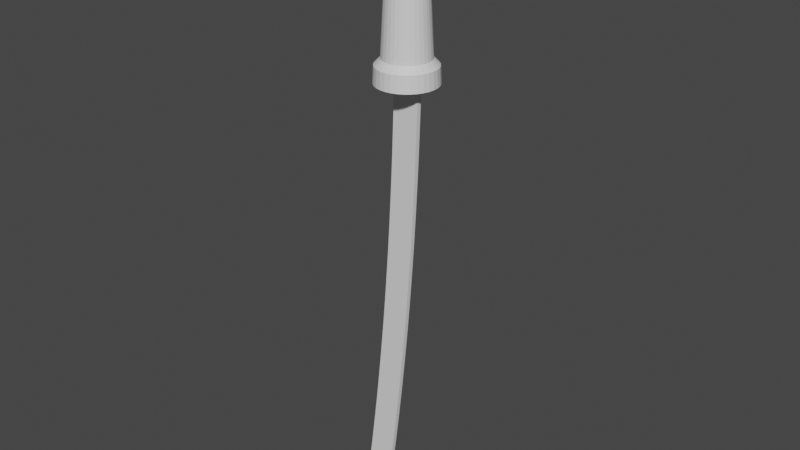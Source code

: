 # Source: Water_Katana.blend  (saved by Blender 3.6.11; exported with 4.5.12 LTS)
import bpy
from mathutils import Matrix  # noqa: F401  (used for matrix-valued properties, if any)

bpy.ops.wm.read_factory_settings(use_empty=True)
scene = bpy.context.scene
scene.name = 'Scene'

# ---- collections
col_collection = bpy.data.collections.new('Collection'); scene.collection.children.link(col_collection)

# ---- materials (node trees are filled in below, after node groups)
mat_material = bpy.data.materials.new('Material')
mat_material.alpha_threshold = 0.0
mat_material.use_transparent_shadow = False
mat_material.roughness = 0.5
mat_material.line_color = (0.0, 0.0, 0.0, 1.0)

# ---- material node trees
mat_material.use_nodes = True; mat_material.node_tree.nodes.clear()
_N = mat_material.node_tree.nodes; _L = mat_material.node_tree.links
n0 = _N.new('ShaderNodeOutputMaterial'); n0.name = 'Material Output'; n0.location = (300, 300)
n1 = _N.new('ShaderNodeBsdfPrincipled'); n1.name = 'Principled BSDF'; n1.location = (10, 300)
n1.distribution = 'GGX'
n1.subsurface_method = 'RANDOM_WALK_SKIN'
n1.inputs[3].default_value = 1.45
n1.inputs[27].default_value = (0.0, 0.0, 0.0, 1.0)
n1.inputs[28].default_value = 1.0
_L.new(n1.outputs[0], n0.inputs[0])
n0.is_active_output = True

# ---- world
world_world = bpy.data.worlds.new('World'); scene.world = world_world
world_world.use_nodes = True; world_world.node_tree.nodes.clear()
_N = world_world.node_tree.nodes; _L = world_world.node_tree.links
n0 = _N.new('ShaderNodeOutputWorld'); n0.name = 'World Output'; n0.location = (300, 300)
n1 = _N.new('ShaderNodeBackground'); n1.name = 'Background'; n1.location = (10, 300)
n1.inputs[0].default_value = (0.05088, 0.05088, 0.05088, 1.0)
_L.new(n1.outputs[0], n0.inputs[0])
n0.is_active_output = True
world_world.color = (0.05088, 0.05088, 0.05088)
world_world.use_sun_shadow = False
world_world.sun_shadow_jitter_overblur = 0.0

# ---- meshes
me_cube_001 = bpy.data.meshes.new('Cube.001')
me_cube_001.from_pydata([(-1.0, -0.2912, 0.8831), (-1.0, -0.2912, 1.0), (-1.0, 0.2912, 0.8831), (-1.0, 0.2912, 1.0), (1.0, -1.0, 0.8831), (1.0, -1.0, 1.0), (1.0, 1.0, 0.8831), (1.0, 1.0, 1.0), (-1.032, -0.2912, -0.32), (-1.032, 0.2912, -0.32), (0.9682, -1.0, -0.3287), (0.9682, 1.0, -0.3287), (-1.069, -0.2912, -1.523), (-1.069, 0.2912, -1.523), (0.9305, -1.0, -1.54), (0.9305, 1.0, -1.54), (-1.113, -0.2912, -2.726), (-1.113, 0.2912, -2.726), (0.8869, -1.0, -2.752), (0.8869, 1.0, -2.752), (-1.162, -0.2912, -3.928), (-1.162, 0.2912, -3.928), (0.8374, -1.0, -3.963), (0.8374, 1.0, -3.963), (-1.217, -0.2912, -5.131), (-1.217, 0.2912, -5.131), (0.782, -1.0, -5.174), (0.782, 1.0, -5.174), (-1.279, -0.2912, -6.333), (-1.279, 0.2912, -6.333), (0.7207, -1.0, -6.385), (0.7207, 1.0, -6.385), (-1.345, -0.2912, -7.535), (-1.345, 0.2912, -7.535), (0.6535, -1.0, -7.595), (0.6535, 1.0, -7.595), (-1.418, -0.2912, -8.736), (-1.418, 0.2912, -8.736), (0.5804, -1.0, -8.806), (0.5804, 1.0, -8.806), (-1.497, -0.2912, -9.938), (-1.497, 0.2912, -9.938), (0.5015, -1.0, -10.02), (0.5015, 1.0, -10.02), (-1.581, -0.2912, -11.14), (-1.581, 0.2912, -11.14), (0.4166, -1.0, -11.22), (0.4166, 1.0, -11.22), (-1.672, -0.2912, -12.34), (-1.672, 0.2912, -12.34), (0.3258, -1.0, -12.43), (0.3258, 1.0, -12.43), (-1.768, -0.2912, -13.54), (-1.768, 0.2912, -13.54), (0.2292, -1.0, -13.64), (0.2292, 1.0, -13.64), (-1.87, -0.2912, -14.74), (-1.87, 0.2912, -14.74), (0.1267, -1.0, -14.85), (0.1267, 1.0, -14.85), (-1.978, -0.2912, -15.94), (-1.978, 0.2912, -15.94), (0.01825, -1.0, -16.06), (0.01825, 1.0, -16.06), (-2.091, -0.2912, -17.14), (-2.091, 0.2912, -17.14), (-0.09604, -1.0, -17.27), (-0.09604, 1.0, -17.27), (-2.211, -0.2912, -18.33), (-2.211, 0.2912, -18.33), (-0.2162, -1.0, -18.47), (-0.2162, 1.0, -18.47), (-2.336, -0.2912, -19.53), (-2.336, 0.2912, -19.53), (-0.3423, -1.0, -19.68), (-0.3423, 1.0, -19.68), (-2.467, -0.2912, -20.73), (-2.467, 0.2912, -20.73), (-0.4742, -1.0, -20.89), (-0.4742, 1.0, -20.89), (-2.604, -0.2912, -21.93), (-2.604, 0.2912, -21.93), (-0.612, -1.0, -22.09), (-0.612, 1.0, -22.09), (-2.747, -0.2912, -23.12), (-2.747, 0.2912, -23.12), (-0.7556, -1.0, -23.29), (-0.7556, 1.0, -23.29), (-2.896, -0.2912, -24.32), (-2.896, 0.2912, -24.32), (-0.9052, -1.0, -24.5), (-0.9052, 1.0, -24.5), (-3.05, -0.2912, -25.51), (-3.05, 0.2912, -25.51), (-1.061, -1.0, -25.7), (-1.061, 1.0, -25.7), (-3.211, -0.2912, -26.71), (-3.211, 0.2912, -26.71), (-1.222, -1.0, -26.9), (-1.222, 1.0, -26.9), (-3.377, -0.2912, -27.9), (-3.377, 0.2912, -27.9), (-1.574, -1.0, -28.18), (-1.574, 1.0, -28.18), (-3.388, -0.2912, -29.12), (-3.388, 0.2912, -29.12), (-3.007, -0.2912, -29.88), (-3.007, 0.2912, -29.88), (-1.0, -5.96e-08, 0.8831), (-1.0, -5.96e-08, 1.0), (1.0, 0.0, 0.8831), (1.0, 0.0, 1.0), (-1.032, -2.98e-08, -0.32), (0.9682, 0.0, -0.3287), (-1.069, -2.98e-08, -1.523), (0.9305, 0.0, -1.54), (-1.113, -5.96e-08, -2.726), (0.8869, 0.0, -2.752), (-1.162, 0.0, -3.928), (0.8374, 0.0, -3.963), (-1.217, -2.98e-08, -5.131), (0.782, 0.0, -5.174), (-1.279, -2.98e-08, -6.333), (0.7207, 0.0, -6.385), (-1.345, 0.0, -7.535), (0.6535, 0.0, -7.595), (-1.418, -2.98e-08, -8.736), (0.5804, 0.0, -8.806), (-1.497, -2.98e-08, -9.938), (0.5015, 0.0, -10.02), (-1.581, 0.0, -11.14), (0.4166, 0.0, -11.22), (-1.672, -5.96e-08, -12.34), (0.3258, 0.0, -12.43), (-1.768, -2.98e-08, -13.54), (0.2292, 0.0, -13.64), (-1.87, 0.0, -14.74), (0.1267, 0.0, -14.85), (-1.978, -5.96e-08, -15.94), (0.01825, 0.0, -16.06), (-2.091, -2.98e-08, -17.14), (-0.09604, 0.0, -17.27), (-2.211, -2.98e-08, -18.33), (-0.2162, 0.0, -18.47), (-2.336, -5.96e-08, -19.53), (-0.3423, 0.0, -19.68), (-2.467, 0.0, -20.73), (-0.4742, 0.0, -20.89), (-2.604, -2.98e-08, -21.93), (-0.612, 0.0, -22.09), (-2.747, -5.96e-08, -23.12), (-0.7556, 0.0, -23.29), (-2.896, 0.0, -24.32), (-0.9052, 0.0, -24.5), (-3.05, -2.98e-08, -25.51), (-1.061, 0.0, -25.7), (-3.211, -2.98e-08, -26.71), (-1.222, 0.0, -26.9), (-3.377, 0.0, -27.9), (-1.574, -5.96e-08, -28.18), (-3.388, -2.98e-08, -29.12), (-3.007, -1.788e-07, -29.88)], [], [(108, 109, 3, 2), (2, 3, 7, 6), (110, 111, 5, 4), (4, 5, 1, 0), (4, 0, 8, 10), (111, 109, 1, 5), (112, 9, 13, 114), (2, 6, 11, 9), (108, 2, 9, 112), (110, 4, 10, 113), (14, 12, 16, 18), (10, 8, 12, 14), (9, 11, 15, 13), (113, 10, 14, 115), (117, 18, 22, 119), (13, 15, 19, 17), (115, 14, 18, 117), (114, 13, 17, 116), (22, 20, 24, 26), (116, 17, 21, 118), (18, 16, 20, 22), (17, 19, 23, 21), (25, 27, 31, 29), (21, 23, 27, 25), (119, 22, 26, 121), (118, 21, 25, 120), (123, 30, 34, 125), (121, 26, 30, 123), (120, 25, 29, 122), (26, 24, 28, 30), (34, 32, 36, 38), (122, 29, 33, 124), (30, 28, 32, 34), (29, 31, 35, 33), (127, 38, 42, 129), (33, 35, 39, 37), (125, 34, 38, 127), (124, 33, 37, 126), (129, 42, 46, 131), (126, 37, 41, 128), (38, 36, 40, 42), (37, 39, 43, 41), (46, 44, 48, 50), (128, 41, 45, 130), (42, 40, 44, 46), (41, 43, 47, 45), (133, 50, 54, 135), (45, 47, 51, 49), (131, 46, 50, 133), (130, 45, 49, 132), (134, 53, 57, 136), (132, 49, 53, 134), (50, 48, 52, 54), (49, 51, 55, 53), (58, 56, 60, 62), (54, 52, 56, 58), (53, 55, 59, 57), (135, 54, 58, 137), (139, 62, 66, 141), (57, 59, 63, 61), (137, 58, 62, 139), (136, 57, 61, 138), (66, 64, 68, 70), (138, 61, 65, 140), (62, 60, 64, 66), (61, 63, 67, 65), (69, 71, 75, 73), (65, 67, 71, 69), (141, 66, 70, 143), (140, 65, 69, 142), (145, 74, 78, 147), (143, 70, 74, 145), (142, 69, 73, 144), (70, 68, 72, 74), (78, 76, 80, 82), (144, 73, 77, 146), (74, 72, 76, 78), (73, 75, 79, 77), (149, 82, 86, 151), (77, 79, 83, 81), (147, 78, 82, 149), (146, 77, 81, 148), (151, 86, 90, 153), (148, 81, 85, 150), (82, 80, 84, 86), (81, 83, 87, 85), (90, 88, 92, 94), (150, 85, 89, 152), (86, 84, 88, 90), (85, 87, 91, 89), (155, 94, 98, 157), (89, 91, 95, 93), (153, 90, 94, 155), (152, 89, 93, 154), (156, 97, 101, 158), (154, 93, 97, 156), (94, 92, 96, 98), (93, 95, 99, 97), (102, 100, 104, 106), (98, 96, 100, 102), (97, 99, 103, 101), (157, 98, 102, 159), (160, 161, 106, 104), (101, 103, 107, 105), (159, 102, 106, 161), (158, 101, 105, 160), (100, 158, 160, 104), (103, 159, 161, 107), (105, 107, 161, 160), (99, 157, 159, 103), (92, 154, 156, 96), (96, 156, 158, 100), (88, 152, 154, 92), (91, 153, 155, 95), (95, 155, 157, 99), (84, 150, 152, 88), (80, 148, 150, 84), (87, 151, 153, 91), (76, 146, 148, 80), (79, 147, 149, 83), (83, 149, 151, 87), (72, 144, 146, 76), (68, 142, 144, 72), (71, 143, 145, 75), (75, 145, 147, 79), (64, 140, 142, 68), (67, 141, 143, 71), (60, 138, 140, 64), (56, 136, 138, 60), (59, 137, 139, 63), (63, 139, 141, 67), (55, 135, 137, 59), (48, 132, 134, 52), (52, 134, 136, 56), (44, 130, 132, 48), (47, 131, 133, 51), (51, 133, 135, 55), (40, 128, 130, 44), (36, 126, 128, 40), (43, 129, 131, 47), (32, 124, 126, 36), (35, 125, 127, 39), (39, 127, 129, 43), (28, 122, 124, 32), (24, 120, 122, 28), (27, 121, 123, 31), (31, 123, 125, 35), (20, 118, 120, 24), (23, 119, 121, 27), (16, 116, 118, 20), (12, 114, 116, 16), (15, 115, 117, 19), (19, 117, 119, 23), (11, 113, 115, 15), (6, 110, 113, 11), (0, 108, 112, 8), (8, 112, 114, 12), (7, 3, 109, 111), (6, 7, 111, 110), (0, 1, 109, 108)])
_uv = me_cube_001.uv_layers.new(name='UVMap')
_uv.uv.foreach_set('vector', [0.4847, 0.9746, 0.4832, 0.9779, 0.4759, 0.9727, 0.4784, 0.9707, 0.4784, 0.9707, 0.4759, 0.9727, 0.4468, 0.9721, 0.4437, 0.9699, 0.5717, 0.9944, 0.5686, 0.9969, 0.5505, 0.9723, 0.5519, 0.9699, 0.5519, 0.9699, 0.5505, 0.9723, 0.5128, 0.9767, 0.5115, 0.9737, 0.5519, 0.9699, 0.5115, 0.9737, 0.5039, 0.9413, 0.5621, 0.9429, 0.5686, 0.9969, 0.5064, 0.9831, 0.5128, 0.9767, 0.5505, 0.9723, 0.4913, 0.9448, 0.4839, 0.9439, 0.4851, 0.912, 0.4931, 0.9121, 0.4784, 0.9707, 0.4437, 0.9699, 0.4331, 0.9462, 0.4839, 0.9439, 0.4847, 0.9746, 0.4784, 0.9707, 0.4839, 0.9439, 0.4913, 0.9448, 0.5717, 0.9944, 0.5519, 0.9699, 0.5621, 0.9429, 0.5914, 0.9538, 0.5676, 0.9082, 0.5026, 0.9048, 0.503, 0.8666, 0.5706, 0.8701, 0.5621, 0.9429, 0.5039, 0.9413, 0.5026, 0.9048, 0.5676, 0.9082, 0.4839, 0.9439, 0.4331, 0.9462, 0.4273, 0.9153, 0.4851, 0.912, 0.5914, 0.9538, 0.5621, 0.9429, 0.5676, 0.9082, 0.6001, 0.9129, 0.6036, 0.8722, 0.5706, 0.8701, 0.5723, 0.831, 0.605, 0.8321, 0.4851, 0.912, 0.4273, 0.9153, 0.4241, 0.8814, 0.4849, 0.8779, 0.6001, 0.9129, 0.5676, 0.9082, 0.5706, 0.8701, 0.6036, 0.8722, 0.4931, 0.9121, 0.4851, 0.912, 0.4849, 0.8779, 0.4933, 0.8778, 0.5723, 0.831, 0.5037, 0.8278, 0.5044, 0.7886, 0.5734, 0.7917, 0.4933, 0.8778, 0.4849, 0.8779, 0.4845, 0.8426, 0.4931, 0.8425, 0.5706, 0.8701, 0.503, 0.8666, 0.5037, 0.8278, 0.5723, 0.831, 0.4849, 0.8779, 0.4241, 0.8814, 0.4219, 0.8461, 0.4845, 0.8426, 0.484, 0.8066, 0.4202, 0.81, 0.4186, 0.7733, 0.4835, 0.7699, 0.4845, 0.8426, 0.4219, 0.8461, 0.4202, 0.81, 0.484, 0.8066, 0.605, 0.8321, 0.5723, 0.831, 0.5734, 0.7917, 0.606, 0.7924, 0.4931, 0.8425, 0.4845, 0.8426, 0.484, 0.8066, 0.4928, 0.8065, 0.6068, 0.7528, 0.5741, 0.7522, 0.5747, 0.7128, 0.6073, 0.7132, 0.606, 0.7924, 0.5734, 0.7917, 0.5741, 0.7522, 0.6068, 0.7528, 0.4928, 0.8065, 0.484, 0.8066, 0.4835, 0.7699, 0.4925, 0.7698, 0.5734, 0.7917, 0.5044, 0.7886, 0.5051, 0.7494, 0.5741, 0.7522, 0.5747, 0.7128, 0.5056, 0.7101, 0.506, 0.6708, 0.5752, 0.6733, 0.4925, 0.7698, 0.4835, 0.7699, 0.4831, 0.7327, 0.4922, 0.7326, 0.5741, 0.7522, 0.5051, 0.7494, 0.5056, 0.7101, 0.5747, 0.7128, 0.4835, 0.7699, 0.4186, 0.7733, 0.4172, 0.7359, 0.4831, 0.7327, 0.6077, 0.6737, 0.5752, 0.6733, 0.5755, 0.6339, 0.6081, 0.6341, 0.4831, 0.7327, 0.4172, 0.7359, 0.4159, 0.698, 0.4827, 0.6949, 0.6073, 0.7132, 0.5747, 0.7128, 0.5752, 0.6733, 0.6077, 0.6737, 0.4922, 0.7326, 0.4831, 0.7327, 0.4827, 0.6949, 0.4919, 0.6948, 0.6081, 0.6341, 0.5755, 0.6339, 0.5757, 0.5944, 0.6083, 0.5946, 0.4919, 0.6948, 0.4827, 0.6949, 0.4824, 0.6566, 0.4917, 0.6565, 0.5752, 0.6733, 0.506, 0.6708, 0.5064, 0.6315, 0.5755, 0.6339, 0.4827, 0.6949, 0.4159, 0.698, 0.4147, 0.6596, 0.4824, 0.6566, 0.5757, 0.5944, 0.5066, 0.5922, 0.5068, 0.5529, 0.5759, 0.555, 0.4917, 0.6565, 0.4824, 0.6566, 0.4821, 0.6178, 0.4916, 0.6177, 0.5755, 0.6339, 0.5064, 0.6315, 0.5066, 0.5922, 0.5757, 0.5944, 0.4824, 0.6566, 0.4147, 0.6596, 0.4137, 0.6208, 0.4821, 0.6178, 0.6084, 0.5551, 0.5759, 0.555, 0.5759, 0.5155, 0.6085, 0.5155, 0.4821, 0.6178, 0.4137, 0.6208, 0.4127, 0.5814, 0.4819, 0.5786, 0.6083, 0.5946, 0.5757, 0.5944, 0.5759, 0.555, 0.6084, 0.5551, 0.4916, 0.6177, 0.4821, 0.6178, 0.4819, 0.5786, 0.4915, 0.5785, 0.4914, 0.5389, 0.4818, 0.5389, 0.4817, 0.4989, 0.4914, 0.4989, 0.4915, 0.5785, 0.4819, 0.5786, 0.4818, 0.5389, 0.4914, 0.5389, 0.5759, 0.555, 0.5068, 0.5529, 0.5068, 0.5136, 0.5759, 0.5155, 0.4819, 0.5786, 0.4127, 0.5814, 0.4119, 0.5417, 0.4818, 0.5389, 0.5758, 0.4761, 0.5067, 0.4743, 0.5066, 0.435, 0.5757, 0.4366, 0.5759, 0.5155, 0.5068, 0.5136, 0.5067, 0.4743, 0.5758, 0.4761, 0.4818, 0.5389, 0.4119, 0.5417, 0.4112, 0.5016, 0.4817, 0.4989, 0.6085, 0.5155, 0.5759, 0.5155, 0.5758, 0.4761, 0.6084, 0.476, 0.6082, 0.4364, 0.5757, 0.4366, 0.5754, 0.3972, 0.6079, 0.3969, 0.4817, 0.4989, 0.4112, 0.5016, 0.4106, 0.4611, 0.4817, 0.4586, 0.6084, 0.476, 0.5758, 0.4761, 0.5757, 0.4366, 0.6082, 0.4364, 0.4914, 0.4989, 0.4817, 0.4989, 0.4817, 0.4586, 0.4915, 0.4586, 0.5754, 0.3972, 0.5063, 0.3957, 0.5059, 0.3564, 0.575, 0.3577, 0.4915, 0.4586, 0.4817, 0.4586, 0.4818, 0.4179, 0.4916, 0.418, 0.5757, 0.4366, 0.5066, 0.435, 0.5063, 0.3957, 0.5754, 0.3972, 0.4817, 0.4586, 0.4106, 0.4611, 0.4101, 0.4204, 0.4818, 0.4179, 0.4819, 0.377, 0.4098, 0.3793, 0.4096, 0.338, 0.4821, 0.3358, 0.4818, 0.4179, 0.4101, 0.4204, 0.4098, 0.3793, 0.4819, 0.377, 0.6079, 0.3969, 0.5754, 0.3972, 0.575, 0.3577, 0.6076, 0.3574, 0.4916, 0.418, 0.4818, 0.4179, 0.4819, 0.377, 0.4918, 0.377, 0.6071, 0.3179, 0.5745, 0.3183, 0.574, 0.2789, 0.6065, 0.2784, 0.6076, 0.3574, 0.575, 0.3577, 0.5745, 0.3183, 0.6071, 0.3179, 0.4918, 0.377, 0.4819, 0.377, 0.4821, 0.3358, 0.4921, 0.3359, 0.575, 0.3577, 0.5059, 0.3564, 0.5054, 0.3171, 0.5745, 0.3183, 0.574, 0.2789, 0.5049, 0.2778, 0.5042, 0.2385, 0.5733, 0.2395, 0.4921, 0.3359, 0.4821, 0.3358, 0.4824, 0.2944, 0.4924, 0.2945, 0.5745, 0.3183, 0.5054, 0.3171, 0.5049, 0.2778, 0.574, 0.2789, 0.4821, 0.3358, 0.4096, 0.338, 0.4095, 0.2964, 0.4824, 0.2944, 0.6058, 0.2388, 0.5733, 0.2395, 0.5725, 0.2001, 0.605, 0.1993, 0.4824, 0.2944, 0.4095, 0.2964, 0.4096, 0.2547, 0.4827, 0.2528, 0.6065, 0.2784, 0.574, 0.2789, 0.5733, 0.2395, 0.6058, 0.2388, 0.4924, 0.2945, 0.4824, 0.2944, 0.4827, 0.2528, 0.4927, 0.2529, 0.605, 0.1993, 0.5725, 0.2001, 0.5714, 0.161, 0.6038, 0.1598, 0.4927, 0.2529, 0.4827, 0.2528, 0.483, 0.2112, 0.4931, 0.2113, 0.5733, 0.2395, 0.5042, 0.2385, 0.5036, 0.1992, 0.5725, 0.2001, 0.4827, 0.2528, 0.4096, 0.2547, 0.4099, 0.2129, 0.483, 0.2112, 0.5714, 0.161, 0.503, 0.16, 0.5029, 0.1211, 0.5698, 0.1225, 0.4931, 0.2113, 0.483, 0.2112, 0.4833, 0.1696, 0.4933, 0.1696, 0.5725, 0.2001, 0.5036, 0.1992, 0.503, 0.16, 0.5714, 0.161, 0.483, 0.2112, 0.4099, 0.2129, 0.4107, 0.1712, 0.4833, 0.1696, 0.602, 0.1201, 0.5698, 0.1225, 0.5673, 0.08636, 0.5973, 0.08064, 0.4833, 0.1696, 0.4107, 0.1712, 0.4123, 0.13, 0.4831, 0.1284, 0.6038, 0.1598, 0.5714, 0.161, 0.5698, 0.1225, 0.602, 0.1201, 0.4933, 0.1696, 0.4833, 0.1696, 0.4831, 0.1284, 0.493, 0.1281, 0.4909, 0.08709, 0.4813, 0.08809, 0.4755, 0.05004, 0.4845, 0.04726, 0.493, 0.1281, 0.4831, 0.1284, 0.4813, 0.08809, 0.4909, 0.08709, 0.5698, 0.1225, 0.5029, 0.1211, 0.5045, 0.08271, 0.5673, 0.08636, 0.4831, 0.1284, 0.4123, 0.13, 0.4157, 0.09126, 0.4813, 0.08809, 0.5584, 0.05267, 0.5103, 0.0463, 0.5243, 0.01757, 0.5409, 0.009092, 0.5673, 0.08636, 0.5045, 0.08271, 0.5103, 0.0463, 0.5584, 0.05267, 0.4813, 0.08809, 0.4157, 0.09126, 0.4243, 0.05553, 0.4755, 0.05004, 0.5973, 0.08064, 0.5673, 0.08636, 0.5584, 0.05267, 0.5861, 0.03843, 0.5187, 0.01185, 0.5411, 6.827e-05, 0.5409, 0.009092, 0.5243, 0.01757, 0.4755, 0.05004, 0.4243, 0.05553, 0.4434, 0.008491, 0.4597, 0.01876, 0.5861, 0.03843, 0.5584, 0.05267, 0.5409, 0.009092, 0.5411, 6.827e-05, 0.4845, 0.04726, 0.4755, 0.05004, 0.4597, 0.01876, 0.4669, 0.01138, 0.5103, 0.0463, 0.5018, 0.04349, 0.5187, 0.01185, 0.5243, 0.01757, 0.4243, 0.05553, 0.3968, 0.03966, 0.4426, 6.824e-05, 0.4434, 0.008491, 0.4597, 0.01876, 0.4434, 0.008491, 0.4426, 6.824e-05, 0.4669, 0.01138, 0.4157, 0.09126, 0.3822, 0.08432, 0.3968, 0.03966, 0.4243, 0.05553, 0.5029, 0.1211, 0.4935, 0.1209, 0.4952, 0.08173, 0.5045, 0.08271, 0.5045, 0.08271, 0.4952, 0.08173, 0.5018, 0.04349, 0.5103, 0.0463, 0.503, 0.16, 0.4935, 0.1601, 0.4935, 0.1209, 0.5029, 0.1211, 0.4107, 0.1712, 0.3758, 0.1702, 0.3774, 0.1275, 0.4123, 0.13, 0.4123, 0.13, 0.3774, 0.1275, 0.3822, 0.08432, 0.4157, 0.09126, 0.5036, 0.1992, 0.4941, 0.1993, 0.4935, 0.1601, 0.503, 0.16, 0.5042, 0.2385, 0.4947, 0.2386, 0.4941, 0.1993, 0.5036, 0.1992, 0.4099, 0.2129, 0.3752, 0.2125, 0.3758, 0.1702, 0.4107, 0.1712, 0.5049, 0.2778, 0.4954, 0.2779, 0.4947, 0.2386, 0.5042, 0.2385, 0.4095, 0.2964, 0.3751, 0.2965, 0.3751, 0.2546, 0.4096, 0.2547, 0.4096, 0.2547, 0.3751, 0.2546, 0.3752, 0.2125, 0.4099, 0.2129, 0.5054, 0.3171, 0.4959, 0.3172, 0.4954, 0.2779, 0.5049, 0.2778, 0.5059, 0.3564, 0.4964, 0.3565, 0.4959, 0.3172, 0.5054, 0.3171, 0.4098, 0.3793, 0.3758, 0.3796, 0.3754, 0.3382, 0.4096, 0.338, 0.4096, 0.338, 0.3754, 0.3382, 0.3751, 0.2965, 0.4095, 0.2964, 0.5063, 0.3957, 0.4968, 0.3957, 0.4964, 0.3565, 0.5059, 0.3564, 0.4101, 0.4204, 0.3763, 0.4208, 0.3758, 0.3796, 0.4098, 0.3793, 0.5066, 0.435, 0.497, 0.435, 0.4968, 0.3957, 0.5063, 0.3957, 0.5067, 0.4743, 0.4972, 0.4743, 0.497, 0.435, 0.5066, 0.435, 0.4112, 0.5016, 0.3779, 0.5022, 0.3771, 0.4617, 0.4106, 0.4611, 0.4106, 0.4611, 0.3771, 0.4617, 0.3763, 0.4208, 0.4101, 0.4204, 0.4119, 0.5417, 0.3789, 0.5425, 0.3779, 0.5022, 0.4112, 0.5016, 0.5068, 0.5529, 0.4972, 0.5529, 0.4973, 0.5136, 0.5068, 0.5136, 0.5068, 0.5136, 0.4973, 0.5136, 0.4972, 0.4743, 0.5067, 0.4743, 0.5066, 0.5922, 0.4971, 0.5921, 0.4972, 0.5529, 0.5068, 0.5529, 0.4137, 0.6208, 0.3814, 0.6217, 0.3801, 0.5823, 0.4127, 0.5814, 0.4127, 0.5814, 0.3801, 0.5823, 0.3789, 0.5425, 0.4119, 0.5417, 0.5064, 0.6315, 0.4969, 0.6314, 0.4971, 0.5921, 0.5066, 0.5922, 0.506, 0.6708, 0.4965, 0.6707, 0.4969, 0.6314, 0.5064, 0.6315, 0.4147, 0.6596, 0.3828, 0.6607, 0.3814, 0.6217, 0.4137, 0.6208, 0.5056, 0.7101, 0.4961, 0.71, 0.4965, 0.6707, 0.506, 0.6708, 0.4172, 0.7359, 0.3861, 0.7372, 0.3844, 0.6992, 0.4159, 0.698, 0.4159, 0.698, 0.3844, 0.6992, 0.3828, 0.6607, 0.4147, 0.6596, 0.5051, 0.7494, 0.4956, 0.7492, 0.4961, 0.71, 0.5056, 0.7101, 0.5044, 0.7886, 0.495, 0.7885, 0.4956, 0.7492, 0.5051, 0.7494, 0.4202, 0.81, 0.39, 0.8116, 0.388, 0.7747, 0.4186, 0.7733, 0.4186, 0.7733, 0.388, 0.7747, 0.3861, 0.7372, 0.4172, 0.7359, 0.5037, 0.8278, 0.4943, 0.8276, 0.495, 0.7885, 0.5044, 0.7886, 0.4219, 0.8461, 0.3923, 0.8479, 0.39, 0.8116, 0.4202, 0.81, 0.503, 0.8666, 0.4937, 0.8665, 0.4943, 0.8276, 0.5037, 0.8278, 0.5026, 0.9048, 0.4935, 0.9049, 0.4937, 0.8665, 0.503, 0.8666, 0.4273, 0.9153, 0.3984, 0.9196, 0.3948, 0.8838, 0.4241, 0.8814, 0.4241, 0.8814, 0.3948, 0.8838, 0.3923, 0.8479, 0.4219, 0.8461, 0.4331, 0.9462, 0.405, 0.9564, 0.3984, 0.9196, 0.4273, 0.9153, 0.4437, 0.9699, 0.4233, 0.9951, 0.405, 0.9564, 0.4331, 0.9462, 0.5115, 0.9737, 0.5033, 0.9792, 0.495, 0.9424, 0.5039, 0.9413, 0.5039, 0.9413, 0.495, 0.9424, 0.4935, 0.9049, 0.5026, 0.9048, 0.4468, 0.9721, 0.4759, 0.9727, 0.4832, 0.9779, 0.4269, 0.9999, 0.4437, 0.9699, 0.4468, 0.9721, 0.4269, 0.9999, 0.4233, 0.9951, 0.5115, 0.9737, 0.5128, 0.9767, 0.5064, 0.9831, 0.5033, 0.9792])
me_cube_001.update()
me_cylinder_001 = bpy.data.meshes.new('Cylinder.001')
me_cylinder_001.from_pydata([(0.0544, 0.7291, -6.537), (0.0544, 0.4081, -2.545), (0.1966, 0.7151, -6.537), (0.134, 0.4002, -2.545), (0.3334, 0.6736, -6.537), (0.2106, 0.377, -2.545), (0.4595, 0.6062, -6.537), (0.2811, 0.3393, -2.545), (0.57, 0.5156, -6.537), (0.343, 0.2886, -2.545), (0.6606, 0.4051, -6.537), (0.3937, 0.2267, -2.545), (0.728, 0.279, -6.537), (0.4314, 0.1562, -2.545), (0.7695, 0.1422, -6.537), (0.4546, 0.07961, -2.545), (0.7835, -2.616e-08, -6.537), (0.4625, -3.062e-08, -2.545), (0.7695, -0.1422, -6.537), (0.4546, -0.07961, -2.545), (0.728, -0.279, -6.537), (0.4314, -0.1562, -2.545), (0.6606, -0.4051, -6.537), (0.3937, -0.2267, -2.545), (0.57, -0.5156, -6.537), (0.343, -0.2886, -2.545), (0.4595, -0.6062, -6.537), (0.2811, -0.3393, -2.545), (0.3334, -0.6736, -6.537), (0.2106, -0.377, -2.545), (0.1966, -0.7151, -6.537), (0.134, -0.4002, -2.545), (0.0544, -0.7291, -6.537), (0.0544, -0.4081, -2.545), (-0.08784, -0.7151, -6.537), (-0.02521, -0.4002, -2.545), (-0.2246, -0.6736, -6.537), (-0.1018, -0.377, -2.545), (-0.3507, -0.6062, -6.537), (-0.1723, -0.3393, -2.545), (-0.4612, -0.5156, -6.537), (-0.2342, -0.2886, -2.545), (-0.5518, -0.4051, -6.537), (-0.2849, -0.2267, -2.545), (-0.6192, -0.279, -6.537), (-0.3226, -0.1562, -2.545), (-0.6607, -0.1422, -6.537), (-0.3458, -0.07961, -2.545), (-0.6747, -2.616e-08, -6.537), (-0.3537, -3.062e-08, -2.545), (-0.6607, 0.1422, -6.537), (-0.3458, 0.07961, -2.545), (-0.6192, 0.279, -6.537), (-0.3226, 0.1562, -2.545), (-0.5518, 0.4051, -6.537), (-0.2849, 0.2267, -2.545), (-0.4612, 0.5156, -6.537), (-0.2342, 0.2886, -2.545), (-0.3507, 0.6062, -6.537), (-0.1723, 0.3393, -2.545), (-0.2246, 0.6736, -6.537), (-0.1018, 0.377, -2.545), (-0.08784, 0.7151, -6.537), (-0.02521, 0.4002, -2.545), (0.0544, 0.564, -5.902), (0.1644, 0.5532, -5.902), (0.2703, 0.5211, -5.902), (0.3678, 0.469, -5.902), (0.4532, 0.3988, -5.902), (0.5234, 0.3134, -5.902), (0.5755, 0.2159, -5.902), (0.6076, 0.11, -5.902), (0.6185, -2.704e-08, -5.902), (0.6076, -0.11, -5.902), (0.5755, -0.2159, -5.902), (0.5234, -0.3134, -5.902), (0.4532, -0.3988, -5.902), (0.3678, -0.469, -5.902), (0.2703, -0.5211, -5.902), (0.1644, -0.5532, -5.902), (0.0544, -0.564, -5.902), (-0.05564, -0.5532, -5.902), (-0.1615, -0.5211, -5.902), (-0.259, -0.469, -5.902), (-0.3444, -0.3988, -5.902), (-0.4146, -0.3134, -5.902), (-0.4667, -0.2159, -5.902), (-0.4988, -0.11, -5.902), (-0.5096, -2.704e-08, -5.902), (-0.4988, 0.11, -5.902), (-0.4667, 0.2159, -5.902), (-0.4146, 0.3134, -5.902), (-0.3444, 0.3988, -5.902), (-0.259, 0.469, -5.902), (-0.1615, 0.5211, -5.902), (-0.05564, 0.5532, -5.902), (0.193, 0.6969, -6.076), (0.3263, 0.6565, -6.076), (0.4492, 0.5908, -6.076), (0.5569, 0.5025, -6.076), (0.6452, 0.3948, -6.076), (0.7109, 0.2719, -6.076), (0.7513, 0.1386, -6.076), (0.765, -2.222e-08, -6.076), (0.7513, -0.1386, -6.076), (0.7109, -0.2719, -6.076), (0.6452, -0.3948, -6.076), (0.5569, -0.5025, -6.076), (0.4492, -0.5908, -6.076), (0.3263, -0.6565, -6.076), (0.193, -0.6969, -6.076), (0.0544, -0.7106, -6.076), (-0.08423, -0.6969, -6.076), (-0.2175, -0.6565, -6.076), (-0.3404, -0.5908, -6.076), (-0.4481, -0.5025, -6.076), (-0.5364, -0.3948, -6.076), (-0.6021, -0.2719, -6.076), (-0.6425, -0.1386, -6.076), (-0.6562, -2.222e-08, -6.076), (-0.6425, 0.1386, -6.076), (-0.6021, 0.2719, -6.076), (-0.5364, 0.3948, -6.076), (-0.4481, 0.5025, -6.076), (-0.3404, 0.5908, -6.076), (-0.2175, 0.6565, -6.076), (-0.08423, 0.6969, -6.076), (0.0544, 0.7106, -6.076), (0.1445, 0.4529, -2.545), (0.0544, 0.4618, -2.545), (0.2311, 0.4266, -2.545), (0.311, 0.384, -2.545), (0.3809, 0.3265, -2.545), (0.4384, 0.2566, -2.545), (0.481, 0.1767, -2.545), (0.5073, 0.09009, -2.545), (0.5162, -2.968e-08, -2.545), (0.5073, -0.09009, -2.545), (0.481, -0.1767, -2.545), (0.4384, -0.2566, -2.545), (0.3809, -0.3265, -2.545), (0.311, -0.384, -2.545), (0.2311, -0.4266, -2.545), (0.1445, -0.4529, -2.545), (0.0544, -0.4618, -2.545), (-0.03569, -0.4529, -2.545), (-0.1223, -0.4266, -2.545), (-0.2022, -0.384, -2.545), (-0.2721, -0.3265, -2.545), (-0.3296, -0.2566, -2.545), (-0.3722, -0.1767, -2.545), (-0.3985, -0.09009, -2.545), (-0.4074, -2.968e-08, -2.545), (-0.3985, 0.09009, -2.545), (-0.3722, 0.1767, -2.545), (-0.3296, 0.2566, -2.545), (-0.2721, 0.3265, -2.545), (-0.2022, 0.384, -2.545), (-0.1223, 0.4266, -2.545), (-0.03569, 0.4529, -2.545), (-0.04026, 0.4759, -2.545), (-0.1313, 0.4483, -2.545), (-0.2152, 0.4035, -2.545), (-0.2887, 0.3431, -2.545), (-0.3491, 0.2696, -2.545), (-0.3939, 0.1857, -2.545), (-0.4215, 0.09466, -2.545), (-0.4308, -3.043e-08, -2.545), (-0.4215, -0.09466, -2.545), (-0.3939, -0.1857, -2.545), (-0.3491, -0.2696, -2.545), (-0.2887, -0.3431, -2.545), (-0.2152, -0.4035, -2.545), (-0.1313, -0.4483, -2.545), (-0.04026, -0.4759, -2.545), (0.0544, -0.4852, -2.545), (0.1491, -0.4759, -2.545), (0.2401, -0.4483, -2.545), (0.324, -0.4035, -2.545), (0.3975, -0.3431, -2.545), (0.4579, -0.2696, -2.545), (0.5027, -0.1857, -2.545), (0.5303, -0.09466, -2.545), (0.5396, -3.043e-08, -2.545), (0.5303, 0.09466, -2.545), (0.5027, 0.1857, -2.545), (0.4579, 0.2696, -2.545), (0.3975, 0.3431, -2.545), (0.324, 0.4035, -2.545), (0.2401, 0.4483, -2.545), (0.0544, 0.4852, -2.545), (0.1491, 0.4759, -2.545), (0.0544, 0.7716, -2.219), (-0.09613, 0.7568, -2.219), (-0.2409, 0.7129, -2.219), (-0.3743, 0.6416, -2.219), (-0.4912, 0.5456, -2.219), (-0.5872, 0.4287, -2.219), (-0.6585, 0.2953, -2.219), (-0.7024, 0.1505, -2.219), (-0.7172, -1.835e-08, -2.219), (-0.7024, -0.1505, -2.219), (-0.6585, -0.2953, -2.219), (-0.5872, -0.4287, -2.219), (-0.4912, -0.5456, -2.219), (-0.3743, -0.6416, -2.219), (-0.2409, -0.7129, -2.219), (-0.09613, -0.7568, -2.219), (0.0544, -0.7716, -2.219), (0.2049, -0.7568, -2.219), (0.3497, -0.7129, -2.219), (0.4831, -0.6416, -2.219), (0.6, -0.5456, -2.219), (0.696, -0.4287, -2.219), (0.7673, -0.2953, -2.219), (0.8112, -0.1505, -2.219), (0.826, -1.835e-08, -2.219), (0.8112, 0.1505, -2.219), (0.7673, 0.2953, -2.219), (0.696, 0.4287, -2.219), (0.6, 0.5456, -2.219), (0.4831, 0.6416, -2.219), (0.3497, 0.7129, -2.219), (0.2049, 0.7568, -2.219), (0.0544, 0.7716, -1.944), (-0.09613, 0.7568, -1.944), (-0.2409, 0.7129, -1.944), (-0.3743, 0.6416, -1.944), (-0.4912, 0.5456, -1.944), (-0.5872, 0.4287, -1.944), (-0.6585, 0.2953, -1.944), (-0.7024, 0.1505, -1.944), (-0.7172, -1.835e-08, -1.944), (-0.7024, -0.1505, -1.944), (-0.6585, -0.2953, -1.944), (-0.5872, -0.4287, -1.944), (-0.4912, -0.5456, -1.944), (-0.3743, -0.6416, -1.944), (-0.2409, -0.7129, -1.944), (-0.09613, -0.7568, -1.944), (0.0544, -0.7716, -1.944), (0.2049, -0.7568, -1.944), (0.3497, -0.7129, -1.944), (0.4831, -0.6416, -1.944), (0.6, -0.5456, -1.944), (0.696, -0.4287, -1.944), (0.7673, -0.2953, -1.944), (0.8112, -0.1505, -1.944), (0.826, -1.835e-08, -1.944), (0.8112, 0.1505, -1.944), (0.7673, 0.2953, -1.944), (0.696, 0.4287, -1.944), (0.6, 0.5456, -1.944), (0.4831, 0.6416, -1.944), (0.3497, 0.7129, -1.944), (0.2049, 0.7568, -1.944), (0.0544, 0.7716, -1.944), (-0.09613, 0.7568, -1.944), (-0.2409, 0.7129, -1.944), (-0.3743, 0.6416, -1.944), (-0.4912, 0.5456, -1.944), (-0.5872, 0.4287, -1.944), (-0.6585, 0.2953, -1.944), (-0.7024, 0.1505, -1.944), (-0.7172, -1.835e-08, -1.944), (-0.7024, -0.1505, -1.944), (-0.6585, -0.2953, -1.944), (-0.5872, -0.4287, -1.944), (-0.4912, -0.5456, -1.944), (-0.3743, -0.6416, -1.944), (-0.2409, -0.7129, -1.944), (-0.09613, -0.7568, -1.944), (0.0544, -0.7716, -1.944), (0.2049, -0.7568, -1.944), (0.3497, -0.7129, -1.944), (0.4831, -0.6416, -1.944), (0.6, -0.5456, -1.944), (0.696, -0.4287, -1.944), (0.7673, -0.2953, -1.944), (0.8112, -0.1505, -1.944), (0.826, -1.835e-08, -1.944), (0.8112, 0.1505, -1.944), (0.7673, 0.2953, -1.944), (0.696, 0.4287, -1.944), (0.6, 0.5456, -1.944), (0.4831, 0.6416, -1.944), (0.3497, 0.7129, -1.944), (0.2049, 0.7568, -1.944), (0.0544, 0.578, -1.944), (-0.05837, 0.5669, -1.944), (-0.1668, 0.534, -1.944), (-0.2667, 0.4806, -1.944), (-0.3543, 0.4087, -1.944), (-0.4262, 0.3211, -1.944), (-0.4796, 0.2212, -1.944), (-0.5125, 0.1128, -1.944), (-0.5236, -1.982e-08, -1.944), (-0.5125, -0.1128, -1.944), (-0.4796, -0.2212, -1.944), (-0.4262, -0.3211, -1.944), (-0.3543, -0.4087, -1.944), (-0.2667, -0.4806, -1.944), (-0.1668, -0.534, -1.944), (-0.05837, -0.5669, -1.944), (0.0544, -0.578, -1.944), (0.1672, -0.5669, -1.944), (0.2756, -0.534, -1.944), (0.3755, -0.4806, -1.944), (0.4631, -0.4087, -1.944), (0.535, -0.3211, -1.944), (0.5884, -0.2212, -1.944), (0.6213, -0.1128, -1.944), (0.6324, -1.982e-08, -1.944), (0.6213, 0.1128, -1.944), (0.5884, 0.2212, -1.944), (0.535, 0.3211, -1.944), (0.4631, 0.4087, -1.944), (0.3755, 0.4806, -1.944), (0.2756, 0.534, -1.944), (0.1672, 0.5669, -1.944), (0.0544, 0.578, -1.944), (-0.05837, 0.5669, -1.944), (-0.1668, 0.534, -1.944), (-0.2667, 0.4806, -1.944), (-0.3543, 0.4087, -1.944), (-0.4262, 0.3211, -1.944), (-0.4796, 0.2212, -1.944), (-0.5125, 0.1128, -1.944), (-0.5236, -1.982e-08, -1.944), (-0.5125, -0.1128, -1.944), (-0.4796, -0.2212, -1.944), (-0.4262, -0.3211, -1.944), (-0.3543, -0.4087, -1.944), (-0.2667, -0.4806, -1.944), (-0.1668, -0.534, -1.944), (-0.05837, -0.5669, -1.944), (0.0544, -0.578, -1.944), (0.1672, -0.5669, -1.944), (0.2756, -0.534, -1.944), (0.3755, -0.4806, -1.944), (0.4631, -0.4087, -1.944), (0.535, -0.3211, -1.944), (0.5884, -0.2212, -1.944), (0.6213, -0.1128, -1.944), (0.6324, -1.982e-08, -1.944), (0.6213, 0.1128, -1.944), (0.5884, 0.2212, -1.944), (0.535, 0.3211, -1.944), (0.4631, 0.4087, -1.944), (0.3755, 0.4806, -1.944), (0.2756, 0.534, -1.944), (0.1672, 0.5669, -1.944), (0.0544, 0.578, -2.198), (-0.05837, 0.5669, -2.198), (-0.1668, 0.534, -2.198), (-0.2667, 0.4806, -2.198), (-0.3543, 0.4087, -2.198), (-0.4262, 0.3211, -2.198), (-0.4796, 0.2212, -2.198), (-0.5125, 0.1128, -2.198), (-0.5236, -1.982e-08, -2.198), (-0.5125, -0.1128, -2.198), (-0.4796, -0.2212, -2.198), (-0.4262, -0.3211, -2.198), (-0.3543, -0.4087, -2.198), (-0.2667, -0.4806, -2.198), (-0.1668, -0.534, -2.198), (-0.05837, -0.5669, -2.198), (0.0544, -0.578, -2.198), (0.1672, -0.5669, -2.198), (0.2756, -0.534, -2.198), (0.3755, -0.4806, -2.198), (0.4631, -0.4087, -2.198), (0.535, -0.3211, -2.198), (0.5884, -0.2212, -2.198), (0.6213, -0.1128, -2.198), (0.6324, -1.982e-08, -2.198), (0.6213, 0.1128, -2.198), (0.5884, 0.2212, -2.198), (0.535, 0.3211, -2.198), (0.4631, 0.4087, -2.198), (0.3755, 0.4806, -2.198), (0.2756, 0.534, -2.198), (0.1672, 0.5669, -2.198), (0.0544, 0.7716, -1.725), (-0.09613, 0.7568, -1.725), (-0.2409, 0.7129, -1.725), (-0.3743, 0.6416, -1.725), (-0.4912, 0.5456, -1.725), (-0.5872, 0.4287, -1.725), (-0.6585, 0.2953, -1.725), (-0.7024, 0.1505, -1.725), (-0.7172, -1.835e-08, -1.725), (-0.7024, -0.1505, -1.725), (-0.6585, -0.2953, -1.725), (-0.5872, -0.4287, -1.725), (-0.4912, -0.5456, -1.725), (-0.3743, -0.6416, -1.725), (-0.2409, -0.7129, -1.725), (-0.09613, -0.7568, -1.725), (0.0544, -0.7716, -1.725), (0.2049, -0.7568, -1.725), (0.3497, -0.7129, -1.725), (0.4831, -0.6416, -1.725), (0.6, -0.5456, -1.725), (0.696, -0.4287, -1.725), (0.7673, -0.2953, -1.725), (0.8112, -0.1505, -1.725), (0.826, -1.835e-08, -1.725), (0.8112, 0.1505, -1.725), (0.7673, 0.2953, -1.725), (0.696, 0.4287, -1.725), (0.6, 0.5456, -1.725), (0.4831, 0.6416, -1.725), (0.3497, 0.7129, -1.725), (0.2049, 0.7568, -1.725), (0.0544, 0.578, -1.725), (-0.05837, 0.5669, -1.725), (-0.1668, 0.534, -1.725), (-0.2667, 0.4806, -1.725), (-0.3543, 0.4087, -1.725), (-0.4262, 0.3211, -1.725), (-0.4796, 0.2212, -1.725), (-0.5125, 0.1128, -1.725), (-0.5236, -1.982e-08, -1.725), (-0.5125, -0.1128, -1.725), (-0.4796, -0.2212, -1.725), (-0.4262, -0.3211, -1.725), (-0.3543, -0.4087, -1.725), (-0.2667, -0.4806, -1.725), (-0.1668, -0.534, -1.725), (-0.05837, -0.5669, -1.725), (0.0544, -0.578, -1.725), (0.1672, -0.5669, -1.725), (0.2756, -0.534, -1.725), (0.3755, -0.4806, -1.725), (0.4631, -0.4087, -1.725), (0.535, -0.3211, -1.725), (0.5884, -0.2212, -1.725), (0.6213, -0.1128, -1.725), (0.6324, -1.982e-08, -1.725), (0.6213, 0.1128, -1.725), (0.5884, 0.2212, -1.725), (0.535, 0.3211, -1.725), (0.4631, 0.4087, -1.725), (0.3755, 0.4806, -1.725), (0.2756, 0.534, -1.725), (0.1672, 0.5669, -1.725)], [], [(64, 1, 3, 65), (65, 3, 5, 66), (66, 5, 7, 67), (67, 7, 9, 68), (68, 9, 11, 69), (69, 11, 13, 70), (70, 13, 15, 71), (71, 15, 17, 72), (72, 17, 19, 73), (73, 19, 21, 74), (74, 21, 23, 75), (75, 23, 25, 76), (76, 25, 27, 77), (77, 27, 29, 78), (78, 29, 31, 79), (79, 31, 33, 80), (80, 33, 35, 81), (81, 35, 37, 82), (82, 37, 39, 83), (83, 39, 41, 84), (84, 41, 43, 85), (85, 43, 45, 86), (86, 45, 47, 87), (87, 47, 49, 88), (88, 49, 51, 89), (89, 51, 53, 90), (90, 53, 55, 91), (91, 55, 57, 92), (92, 57, 59, 93), (93, 59, 61, 94), (31, 29, 142, 143), (94, 61, 63, 95), (95, 63, 1, 64), (0, 2, 4, 6, 8, 10, 12, 14, 16, 18, 20, 22, 24, 26, 28, 30, 32, 34, 36, 38, 40, 42, 44, 46, 48, 50, 52, 54, 56, 58, 60, 62), (126, 95, 64, 127), (125, 94, 95, 126), (124, 93, 94, 125), (123, 92, 93, 124), (122, 91, 92, 123), (121, 90, 91, 122), (120, 89, 90, 121), (119, 88, 89, 120), (118, 87, 88, 119), (117, 86, 87, 118), (116, 85, 86, 117), (115, 84, 85, 116), (114, 83, 84, 115), (113, 82, 83, 114), (112, 81, 82, 113), (111, 80, 81, 112), (110, 79, 80, 111), (109, 78, 79, 110), (108, 77, 78, 109), (107, 76, 77, 108), (106, 75, 76, 107), (105, 74, 75, 106), (104, 73, 74, 105), (103, 72, 73, 104), (102, 71, 72, 103), (101, 70, 71, 102), (100, 69, 70, 101), (99, 68, 69, 100), (98, 67, 68, 99), (97, 66, 67, 98), (96, 65, 66, 97), (127, 64, 65, 96), (0, 127, 96, 2), (2, 96, 97, 4), (4, 97, 98, 6), (6, 98, 99, 8), (8, 99, 100, 10), (10, 100, 101, 12), (12, 101, 102, 14), (14, 102, 103, 16), (16, 103, 104, 18), (18, 104, 105, 20), (20, 105, 106, 22), (22, 106, 107, 24), (24, 107, 108, 26), (26, 108, 109, 28), (28, 109, 110, 30), (30, 110, 111, 32), (32, 111, 112, 34), (34, 112, 113, 36), (36, 113, 114, 38), (38, 114, 115, 40), (40, 115, 116, 42), (42, 116, 117, 44), (44, 117, 118, 46), (46, 118, 119, 48), (48, 119, 120, 50), (50, 120, 121, 52), (52, 121, 122, 54), (54, 122, 123, 56), (56, 123, 124, 58), (58, 124, 125, 60), (60, 125, 126, 62), (62, 126, 127, 0), (49, 47, 151, 152), (5, 3, 128, 130), (23, 21, 138, 139), (41, 39, 147, 148), (59, 57, 156, 157), (15, 13, 134, 135), (33, 31, 143, 144), (51, 49, 152, 153), (7, 5, 130, 131), (25, 23, 139, 140), (43, 41, 148, 149), (61, 59, 157, 158), (17, 15, 135, 136), (35, 33, 144, 145), (53, 51, 153, 154), (9, 7, 131, 132), (27, 25, 140, 141), (45, 43, 149, 150), (63, 61, 158, 159), (19, 17, 136, 137), (37, 35, 145, 146), (55, 53, 154, 155), (11, 9, 132, 133), (29, 27, 141, 142), (47, 45, 150, 151), (3, 1, 129, 128), (1, 63, 159, 129), (21, 19, 137, 138), (39, 37, 146, 147), (57, 55, 155, 156), (13, 11, 133, 134), (141, 140, 179, 178), (164, 165, 198, 197), (142, 141, 178, 177), (155, 154, 165, 164), (128, 129, 190, 191), (156, 155, 164, 163), (143, 142, 177, 176), (130, 128, 191, 189), (157, 156, 163, 162), (144, 143, 176, 175), (131, 130, 189, 188), (158, 157, 162, 161), (145, 144, 175, 174), (132, 131, 188, 187), (159, 158, 161, 160), (146, 145, 174, 173), (133, 132, 187, 186), (129, 159, 160, 190), (147, 146, 173, 172), (134, 133, 186, 185), (148, 147, 172, 171), (135, 134, 185, 184), (149, 148, 171, 170), (136, 135, 184, 183), (150, 149, 170, 169), (137, 136, 183, 182), (151, 150, 169, 168), (138, 137, 182, 181), (152, 151, 168, 167), (139, 138, 181, 180), (153, 152, 167, 166), (140, 139, 180, 179), (154, 153, 166, 165), (202, 203, 235, 234), (178, 179, 212, 211), (165, 166, 199, 198), (179, 180, 213, 212), (166, 167, 200, 199), (180, 181, 214, 213), (167, 168, 201, 200), (181, 182, 215, 214), (168, 169, 202, 201), (182, 183, 216, 215), (169, 170, 203, 202), (183, 184, 217, 216), (170, 171, 204, 203), (184, 185, 218, 217), (171, 172, 205, 204), (185, 186, 219, 218), (172, 173, 206, 205), (190, 160, 193, 192), (186, 187, 220, 219), (173, 174, 207, 206), (160, 161, 194, 193), (187, 188, 221, 220), (174, 175, 208, 207), (161, 162, 195, 194), (188, 189, 222, 221), (175, 176, 209, 208), (162, 163, 196, 195), (189, 191, 223, 222), (176, 177, 210, 209), (163, 164, 197, 196), (191, 190, 192, 223), (177, 178, 211, 210), (237, 238, 270, 269), (216, 217, 249, 248), (203, 204, 236, 235), (217, 218, 250, 249), (204, 205, 237, 236), (218, 219, 251, 250), (205, 206, 238, 237), (192, 193, 225, 224), (219, 220, 252, 251), (206, 207, 239, 238), (193, 194, 226, 225), (220, 221, 253, 252), (207, 208, 240, 239), (194, 195, 227, 226), (221, 222, 254, 253), (208, 209, 241, 240), (195, 196, 228, 227), (222, 223, 255, 254), (209, 210, 242, 241), (196, 197, 229, 228), (223, 192, 224, 255), (210, 211, 243, 242), (197, 198, 230, 229), (211, 212, 244, 243), (198, 199, 231, 230), (212, 213, 245, 244), (199, 200, 232, 231), (213, 214, 246, 245), (200, 201, 233, 232), (214, 215, 247, 246), (201, 202, 234, 233), (215, 216, 248, 247), (291, 259, 387, 419), (224, 225, 257, 256), (251, 252, 284, 283), (238, 239, 271, 270), (225, 226, 258, 257), (252, 253, 285, 284), (239, 240, 272, 271), (226, 227, 259, 258), (253, 254, 286, 285), (240, 241, 273, 272), (227, 228, 260, 259), (254, 255, 287, 286), (241, 242, 274, 273), (228, 229, 261, 260), (255, 224, 256, 287), (242, 243, 275, 274), (229, 230, 262, 261), (243, 244, 276, 275), (230, 231, 263, 262), (244, 245, 277, 276), (231, 232, 264, 263), (245, 246, 278, 277), (232, 233, 265, 264), (246, 247, 279, 278), (233, 234, 266, 265), (247, 248, 280, 279), (234, 235, 267, 266), (248, 249, 281, 280), (235, 236, 268, 267), (249, 250, 282, 281), (236, 237, 269, 268), (250, 251, 283, 282), (307, 308, 340, 339), (303, 271, 399, 431), (286, 287, 319, 318), (276, 277, 405, 404), (297, 296, 424, 425), (275, 276, 404, 403), (274, 275, 307, 306), (296, 295, 423, 424), (270, 302, 430, 398), (262, 263, 295, 294), (273, 274, 402, 401), (294, 293, 421, 422), (288, 319, 447, 416), (315, 283, 411, 443), (278, 279, 311, 310), (272, 273, 401, 400), (293, 292, 420, 421), (266, 267, 299, 298), (271, 272, 400, 399), (292, 291, 419, 420), (318, 317, 445, 446), (282, 314, 442, 410), (282, 283, 315, 314), (317, 316, 444, 445), (269, 270, 398, 397), (290, 289, 417, 418), (270, 271, 303, 302), (316, 315, 443, 444), (268, 269, 397, 396), (289, 288, 416, 417), (258, 259, 291, 290), (299, 267, 395, 427), (342, 343, 375, 374), (294, 295, 327, 326), (308, 309, 341, 340), (295, 296, 328, 327), (309, 310, 342, 341), (296, 297, 329, 328), (310, 311, 343, 342), (297, 298, 330, 329), (311, 312, 344, 343), (298, 299, 331, 330), (312, 313, 345, 344), (299, 300, 332, 331), (313, 314, 346, 345), (300, 301, 333, 332), (314, 315, 347, 346), (301, 302, 334, 333), (288, 289, 321, 320), (315, 316, 348, 347), (302, 303, 335, 334), (289, 290, 322, 321), (316, 317, 349, 348), (303, 304, 336, 335), (290, 291, 323, 322), (317, 318, 350, 349), (304, 305, 337, 336), (291, 292, 324, 323), (318, 319, 351, 350), (305, 306, 338, 337), (292, 293, 325, 324), (319, 288, 320, 351), (306, 307, 339, 338), (293, 294, 326, 325), (354, 355, 356, 357, 358, 359, 360, 361, 362, 363, 364, 365, 366, 367, 368, 369, 370, 371, 372, 373, 374, 375, 376, 377, 378, 379, 380, 381, 382, 383, 352, 353), (329, 330, 362, 361), (343, 344, 376, 375), (330, 331, 363, 362), (344, 345, 377, 376), (331, 332, 364, 363), (345, 346, 378, 377), (332, 333, 365, 364), (346, 347, 379, 378), (333, 334, 366, 365), (320, 321, 353, 352), (347, 348, 380, 379), (334, 335, 367, 366), (321, 322, 354, 353), (348, 349, 381, 380), (335, 336, 368, 367), (322, 323, 355, 354), (349, 350, 382, 381), (336, 337, 369, 368), (323, 324, 356, 355), (350, 351, 383, 382), (337, 338, 370, 369), (324, 325, 357, 356), (351, 320, 352, 383), (338, 339, 371, 370), (325, 326, 358, 357), (339, 340, 372, 371), (326, 327, 359, 358), (340, 341, 373, 372), (327, 328, 360, 359), (341, 342, 374, 373), (328, 329, 361, 360), (400, 401, 433, 432), (387, 388, 420, 419), (401, 402, 434, 433), (388, 389, 421, 420), (415, 384, 416, 447), (389, 390, 422, 421), (403, 404, 436, 435), (404, 405, 437, 436), (391, 392, 424, 423), (405, 406, 438, 437), (392, 393, 425, 424), (393, 394, 426, 425), (407, 408, 440, 439), (408, 409, 441, 440), (395, 396, 428, 427), (409, 410, 442, 441), (396, 397, 429, 428), (397, 398, 430, 429), (384, 385, 417, 416), (411, 412, 444, 443), (385, 386, 418, 417), (412, 413, 445, 444), (399, 400, 432, 431), (413, 414, 446, 445), (298, 297, 425, 426), (277, 278, 406, 405), (258, 290, 418, 386), (319, 287, 415, 447), (286, 318, 446, 414), (300, 299, 427, 428), (279, 280, 408, 407), (274, 306, 434, 402), (301, 300, 428, 429), (280, 281, 409, 408), (302, 301, 429, 430), (281, 282, 410, 409), (256, 257, 385, 384), (307, 275, 403, 435), (304, 303, 431, 432), (283, 284, 412, 411), (257, 258, 386, 385), (262, 294, 422, 390), (305, 304, 432, 433), (284, 285, 413, 412), (306, 305, 433, 434), (285, 286, 414, 413), (259, 260, 388, 387), (295, 263, 391, 423), (260, 261, 389, 388), (308, 307, 435, 436), (287, 256, 384, 415), (261, 262, 390, 389), (309, 308, 436, 437), (278, 310, 438, 406), (310, 309, 437, 438), (263, 264, 392, 391), (264, 265, 393, 392), (311, 279, 407, 439), (312, 311, 439, 440), (265, 266, 394, 393), (266, 298, 426, 394), (313, 312, 440, 441), (314, 313, 441, 442), (267, 268, 396, 395)])
_uv = me_cylinder_001.uv_layers.new(name='UVMap')
_uv.uv.foreach_set('vector', [0.1151, 0.6249, 0.1137, 0.00144, 0.1334, 0.001288, 0.1378, 0.6247, 0.1378, 0.6247, 0.1334, 0.001288, 0.152, 0.0009881, 0.1591, 0.6244, 0.1591, 0.6244, 0.152, 0.0009881, 0.1688, 0.0005533, 0.1783, 0.6239, 0.1783, 0.6239, 0.1688, 0.0005533, 0.183, -1.533e-08, 0.1947, 0.6233, 0.2194, 0.6233, 0.2289, 6.696e-09, 0.2434, 0.0004845, 0.236, 0.6239, 0.236, 0.6239, 0.2434, 0.0004845, 0.2603, 0.0008444, 0.2554, 0.6243, 0.2554, 0.6243, 0.2603, 0.0008444, 0.279, 0.001066, 0.2769, 0.6245, 0.2769, 0.6245, 0.279, 0.001066, 0.2989, 0.001141, 0.2996, 0.6246, 0.2996, 0.6246, 0.2989, 0.001141, 0.319, 0.001066, 0.3227, 0.6245, 0.3227, 0.6245, 0.319, 0.001066, 0.3387, 0.0008444, 0.3452, 0.6243, 0.3452, 0.6243, 0.3387, 0.0008444, 0.3572, 0.0004845, 0.3665, 0.6239, 0.3665, 0.6239, 0.3572, 0.0004845, 0.3738, -2.379e-09, 0.3855, 0.6233, 0.4083, 0.6233, 0.4178, -4.479e-09, 0.4322, 0.0004844, 0.4248, 0.6239, 0.4248, 0.6239, 0.4322, 0.0004844, 0.4492, 0.0008444, 0.4442, 0.6243, 0.4442, 0.6243, 0.4492, 0.0008444, 0.4679, 0.001066, 0.4657, 0.6245, 0.4657, 0.6245, 0.4679, 0.001066, 0.4877, 0.001141, 0.4884, 0.6246, 0.4884, 0.6246, 0.4877, 0.001141, 0.5078, 0.001066, 0.5115, 0.6245, 0.5115, 0.6245, 0.5078, 0.001066, 0.5275, 0.0008444, 0.5341, 0.6243, 0.5341, 0.6243, 0.5275, 0.0008444, 0.546, 0.0004845, 0.5553, 0.6239, 0.5553, 0.6239, 0.546, 0.0004845, 0.5626, -1.352e-08, 0.5743, 0.6233, 0.5951, 0.6235, 0.6047, 0.0002942, 0.6214, 0.00015, 0.6143, 0.6233, 0.6143, 0.6233, 0.6214, 0.00015, 0.64, 5.066e-05, 0.6357, 0.6232, 0.6357, 0.6232, 0.64, 5.066e-05, 0.6598, 1.533e-08, 0.6583, 0.6231, 0.6583, 0.6231, 0.6598, 1.533e-08, 0.6799, 1.533e-08, 0.6814, 0.6231, 0.6814, 0.6231, 0.6799, 1.533e-08, 0.6997, 5.066e-05, 0.7041, 0.6232, 0.7041, 0.6232, 0.6997, 5.066e-05, 0.7183, 0.00015, 0.7254, 0.6233, 0.7254, 0.6233, 0.7183, 0.00015, 0.7351, 0.0002942, 0.7446, 0.6235, 0.01251, 0.6233, 0.02414, -1.533e-08, 0.03838, 0.0005533, 0.02884, 0.6239, 0.02884, 0.6239, 0.03838, 0.0005533, 0.05514, 0.0009881, 0.04805, 0.6244, 0.04805, 0.6244, 0.05514, 0.0009881, 0.07375, 0.001288, 0.06938, 0.6247, 0.4208, 0.7429, 0.4208, 0.7429, 0.4208, 0.7429, 0.4208, 0.7429, 0.06938, 0.6247, 0.07375, 0.001288, 0.09351, 0.00144, 0.09204, 0.6249, 0.09204, 0.6249, 0.09351, 0.00144, 0.1137, 0.00144, 0.1151, 0.6249, 0.6764, 0.995, 0.6529, 0.9853, 0.6317, 0.9711, 0.6137, 0.9531, 0.5996, 0.932, 0.5898, 0.9084, 0.5849, 0.8835, 0.5849, 0.858, 0.5898, 0.833, 0.5996, 0.8095, 0.6137, 0.7884, 0.6317, 0.7703, 0.6529, 0.7562, 0.6764, 0.7465, 0.7014, 0.7415, 0.7268, 0.7415, 0.7518, 0.7465, 0.7753, 0.7562, 0.7965, 0.7703, 0.8145, 0.7884, 0.8287, 0.8095, 0.8384, 0.833, 0.8434, 0.858, 0.8434, 0.8835, 0.8384, 0.9084, 0.8287, 0.932, 0.8145, 0.9531, 0.7965, 0.9711, 0.7753, 0.9853, 0.7518, 0.995, 0.7268, 1.0, 0.7014, 1.0, 0.09045, 0.6577, 0.09204, 0.6249, 0.1151, 0.6249, 0.1167, 0.6577, 0.06469, 0.6575, 0.06938, 0.6247, 0.09204, 0.6249, 0.09045, 0.6577, 0.04042, 0.6571, 0.04805, 0.6244, 0.06938, 0.6247, 0.06469, 0.6575, 0.01857, 0.6565, 0.02884, 0.6239, 0.04805, 0.6244, 0.04042, 0.6571, 0.0, 0.6558, 0.01251, 0.6233, 0.02884, 0.6239, 0.01857, 0.6565, 0.733, 0.6553, 0.7254, 0.6233, 0.7446, 0.6235, 0.7549, 0.6555, 0.7088, 0.6552, 0.7041, 0.6232, 0.7254, 0.6233, 0.733, 0.6553, 0.683, 0.6551, 0.6814, 0.6231, 0.7041, 0.6232, 0.7088, 0.6552, 0.6567, 0.6551, 0.6583, 0.6231, 0.6814, 0.6231, 0.683, 0.6551, 0.631, 0.6552, 0.6357, 0.6232, 0.6583, 0.6231, 0.6567, 0.6551, 0.6067, 0.6553, 0.6143, 0.6233, 0.6357, 0.6232, 0.631, 0.6552, 0.5849, 0.6555, 0.5951, 0.6235, 0.6143, 0.6233, 0.6067, 0.6553, 0.5632, 0.6565, 0.5553, 0.6239, 0.5743, 0.6233, 0.5849, 0.6559, 0.5391, 0.657, 0.5341, 0.6243, 0.5553, 0.6239, 0.5632, 0.6565, 0.5134, 0.6573, 0.5115, 0.6245, 0.5341, 0.6243, 0.5391, 0.657, 0.4872, 0.6574, 0.4884, 0.6246, 0.5115, 0.6245, 0.5134, 0.6573, 0.4613, 0.6573, 0.4657, 0.6245, 0.4884, 0.6246, 0.4872, 0.6574, 0.4369, 0.657, 0.4442, 0.6243, 0.4657, 0.6245, 0.4613, 0.6573, 0.4149, 0.6565, 0.4248, 0.6239, 0.4442, 0.6243, 0.4369, 0.657, 0.396, 0.6559, 0.4083, 0.6233, 0.4248, 0.6239, 0.4149, 0.6565, 0.3744, 0.6565, 0.3665, 0.6239, 0.3855, 0.6233, 0.396, 0.6559, 0.3503, 0.657, 0.3452, 0.6243, 0.3665, 0.6239, 0.3744, 0.6565, 0.3246, 0.6573, 0.3227, 0.6245, 0.3452, 0.6243, 0.3503, 0.657, 0.2983, 0.6574, 0.2996, 0.6246, 0.3227, 0.6245, 0.3246, 0.6573, 0.2725, 0.6573, 0.2769, 0.6245, 0.2996, 0.6246, 0.2983, 0.6574, 0.2481, 0.657, 0.2554, 0.6243, 0.2769, 0.6245, 0.2725, 0.6573, 0.226, 0.6565, 0.236, 0.6239, 0.2554, 0.6243, 0.2481, 0.657, 0.2072, 0.6559, 0.2194, 0.6233, 0.236, 0.6239, 0.226, 0.6565, 0.1886, 0.6565, 0.1783, 0.6239, 0.1947, 0.6233, 0.2072, 0.6558, 0.1668, 0.6571, 0.1591, 0.6244, 0.1783, 0.6239, 0.1886, 0.6565, 0.1425, 0.6575, 0.1378, 0.6247, 0.1591, 0.6244, 0.1668, 0.6571, 0.1167, 0.6577, 0.1151, 0.6249, 0.1378, 0.6247, 0.1425, 0.6575, 0.1163, 0.7432, 0.1167, 0.6577, 0.1425, 0.6575, 0.1413, 0.743, 0.1413, 0.743, 0.1425, 0.6575, 0.1668, 0.6571, 0.1648, 0.7427, 0.1648, 0.7427, 0.1668, 0.6571, 0.1886, 0.6565, 0.186, 0.7421, 0.186, 0.7421, 0.1886, 0.6565, 0.2072, 0.6558, 0.204, 0.7414, 0.2106, 0.7415, 0.2072, 0.6559, 0.226, 0.6565, 0.2289, 0.7421, 0.2289, 0.7421, 0.226, 0.6565, 0.2481, 0.657, 0.2502, 0.7426, 0.2502, 0.7426, 0.2481, 0.657, 0.2725, 0.6573, 0.2739, 0.7428, 0.2739, 0.7428, 0.2725, 0.6573, 0.2983, 0.6574, 0.2989, 0.7429, 0.2989, 0.7429, 0.2983, 0.6574, 0.3246, 0.6573, 0.3244, 0.7428, 0.3244, 0.7428, 0.3246, 0.6573, 0.3503, 0.657, 0.3493, 0.7426, 0.3493, 0.7426, 0.3503, 0.657, 0.3744, 0.6565, 0.3727, 0.7421, 0.3727, 0.7421, 0.3744, 0.6565, 0.396, 0.6559, 0.3936, 0.7415, 0.3994, 0.7415, 0.396, 0.6559, 0.4149, 0.6565, 0.4177, 0.7421, 0.4177, 0.7421, 0.4149, 0.6565, 0.4369, 0.657, 0.4391, 0.7426, 0.4391, 0.7426, 0.4369, 0.657, 0.4613, 0.6573, 0.4627, 0.7428, 0.4627, 0.7428, 0.4613, 0.6573, 0.4872, 0.6574, 0.4878, 0.7429, 0.4878, 0.7429, 0.4872, 0.6574, 0.5134, 0.6573, 0.5132, 0.7428, 0.5132, 0.7428, 0.5134, 0.6573, 0.5391, 0.657, 0.5381, 0.7426, 0.5381, 0.7426, 0.5391, 0.657, 0.5632, 0.6565, 0.5615, 0.7421, 0.5615, 0.7421, 0.5632, 0.6565, 0.5849, 0.6559, 0.5825, 0.7415, 0.5875, 0.7413, 0.5849, 0.6555, 0.6067, 0.6553, 0.6086, 0.7411, 0.6086, 0.7411, 0.6067, 0.6553, 0.631, 0.6552, 0.6322, 0.741, 0.6322, 0.741, 0.631, 0.6552, 0.6567, 0.6551, 0.6571, 0.7409, 0.6571, 0.7409, 0.6567, 0.6551, 0.683, 0.6551, 0.6826, 0.7409, 0.6826, 0.7409, 0.683, 0.6551, 0.7088, 0.6552, 0.7076, 0.741, 0.7076, 0.741, 0.7088, 0.6552, 0.733, 0.6553, 0.7311, 0.7411, 0.7311, 0.7411, 0.733, 0.6553, 0.7549, 0.6555, 0.7523, 0.7413, 0.7523, 0.7413, 0.7549, 0.6555, 0.7735, 0.6557, 0.7703, 0.7415, 0.02119, 0.7421, 0.01857, 0.6565, 0.04042, 0.6571, 0.04236, 0.7427, 0.04236, 0.7427, 0.04042, 0.6571, 0.06469, 0.6575, 0.06588, 0.743, 0.06588, 0.743, 0.06469, 0.6575, 0.09045, 0.6577, 0.09085, 0.7432, 0.09085, 0.7432, 0.09045, 0.6577, 0.1167, 0.6577, 0.1163, 0.7432, 0.4208, 0.7429, 0.4208, 0.7429, 0.4208, 0.7429, 0.4208, 0.7429, 0.4208, 0.7429, 0.4208, 0.7429, 0.4208, 0.7429, 0.4208, 0.7429, 0.4208, 0.7429, 0.4208, 0.7429, 0.4208, 0.7429, 0.4208, 0.7429, 0.4208, 0.7429, 0.4208, 0.7429, 0.4208, 0.7429, 0.4208, 0.7429, 0.4208, 0.7429, 0.4208, 0.7429, 0.4208, 0.7429, 0.4208, 0.7429, 0.4208, 0.7429, 0.4208, 0.7429, 0.4208, 0.7429, 0.4208, 0.7429, 0.4208, 0.7429, 0.4208, 0.7429, 0.4208, 0.7429, 0.4208, 0.7429, 0.4208, 0.7429, 0.4208, 0.7429, 0.4208, 0.7429, 0.4208, 0.7429, 0.4208, 0.7429, 0.4208, 0.7429, 0.4208, 0.7429, 0.4208, 0.7429, 0.4208, 0.7429, 0.4208, 0.7429, 0.4208, 0.7429, 0.4208, 0.7429, 0.4208, 0.7429, 0.4208, 0.7429, 0.4208, 0.7429, 0.4208, 0.7429, 0.4208, 0.7429, 0.4208, 0.7429, 0.4208, 0.7429, 0.4208, 0.7429, 0.4208, 0.7429, 0.4208, 0.7429, 0.4208, 0.7429, 0.4208, 0.7429, 0.4208, 0.7429, 0.4208, 0.7429, 0.4208, 0.7429, 0.4208, 0.7429, 0.4208, 0.7429, 0.4208, 0.7429, 0.4208, 0.7429, 0.4208, 0.7429, 0.4208, 0.7429, 0.4208, 0.7429, 0.4208, 0.7429, 0.4208, 0.7429, 0.4208, 0.7429, 0.4208, 0.7429, 0.4208, 0.7429, 0.4208, 0.7429, 0.4208, 0.7429, 0.4208, 0.7429, 0.4208, 0.7429, 0.4208, 0.7429, 0.4208, 0.7429, 0.4208, 0.7429, 0.4208, 0.7429, 0.4208, 0.7429, 0.4208, 0.7429, 0.4208, 0.7429, 0.4208, 0.7429, 0.4208, 0.7429, 0.4208, 0.7429, 0.4208, 0.7429, 0.4208, 0.7429, 0.4208, 0.7429, 0.4208, 0.7429, 0.4208, 0.7429, 0.4208, 0.7429, 0.4208, 0.7429, 0.4208, 0.7429, 0.4208, 0.7429, 0.4208, 0.7429, 0.4208, 0.7429, 0.4208, 0.7429, 0.4208, 0.7429, 0.4208, 0.7429, 0.4208, 0.7429, 0.4208, 0.7429, 0.4208, 0.7429, 0.4208, 0.7429, 0.4208, 0.7429, 0.4208, 0.7429, 0.4208, 0.7429, 0.4208, 0.7429, 0.4208, 0.7429, 0.4208, 0.7429, 0.4208, 0.7429, 0.4208, 0.7429, 0.4208, 0.7429, 0.4208, 0.7429, 0.4208, 0.7429, 0.4208, 0.7429, 0.4208, 0.7429, 0.4208, 0.7429, 0.4208, 0.7429, 0.4208, 0.7429, 0.4208, 0.7429, 0.4208, 0.7429, 0.4208, 0.7429, 0.4208, 0.7429, 0.4208, 0.7429, 0.4208, 0.7429, 0.4208, 0.7429, 0.4208, 0.7429, 0.4208, 0.7429, 0.4208, 0.7429, 0.4208, 0.7429, 0.4208, 0.7429, 0.4208, 0.7429, 0.421, 0.899, 0.4211, 0.8823, 0.4822, 0.9014, 0.482, 0.9247, 0.4208, 0.7429, 0.4208, 0.7429, 0.4208, 0.7429, 0.4208, 0.7429, 0.4208, 0.7429, 0.4208, 0.7429, 0.4208, 0.7429, 0.4208, 0.7429, 0.4208, 0.7429, 0.4208, 0.7429, 0.4208, 0.7429, 0.4208, 0.7429, 0.4208, 0.7429, 0.4208, 0.7429, 0.4208, 0.7429, 0.4208, 0.7429, 0.4208, 0.7429, 0.4208, 0.7429, 0.4208, 0.7429, 0.4208, 0.7429, 0.4208, 0.7429, 0.4208, 0.7429, 0.4208, 0.7429, 0.4208, 0.7429, 0.4208, 0.7429, 0.4208, 0.7429, 0.4208, 0.7429, 0.4208, 0.7429, 0.4208, 0.7429, 0.4208, 0.7429, 0.4208, 0.7429, 0.4208, 0.7429, 0.4208, 0.7429, 0.4208, 0.7429, 0.4208, 0.7429, 0.4208, 0.7429, 0.4208, 0.7429, 0.4208, 0.7429, 0.4208, 0.7429, 0.4208, 0.7429, 0.4208, 0.7429, 0.4208, 0.7429, 0.4208, 0.7429, 0.4208, 0.7429, 0.4208, 0.7429, 0.4208, 0.7429, 0.4208, 0.7429, 0.4208, 0.7429, 0.4208, 0.7429, 0.4208, 0.7429, 0.4208, 0.7429, 0.4208, 0.7429, 0.4208, 0.7429, 0.4208, 0.7429, 0.4208, 0.7429, 0.4208, 0.7429, 0.4208, 0.7429, 0.4208, 0.7429, 0.4208, 0.7429, 0.4208, 0.7429, 0.4208, 0.7429, 0.4208, 0.7429, 0.4208, 0.7429, 0.4208, 0.7429, 0.4208, 0.7429, 0.4208, 0.7429, 0.4208, 0.7429, 0.4208, 0.7429, 0.4208, 0.7429, 0.4208, 0.7429, 0.4208, 0.7429, 0.4208, 0.7429, 0.4208, 0.7429, 0.4208, 0.7429, 0.4208, 0.7429, 0.4208, 0.7429, 0.4208, 0.7429, 0.4208, 0.7429, 0.4208, 0.7429, 0.4208, 0.7429, 0.4208, 0.7429, 0.4208, 0.7429, 0.4208, 0.7429, 0.4208, 0.7429, 0.4208, 0.7429, 0.4208, 0.7429, 0.4208, 0.7429, 0.4208, 0.7429, 0.4208, 0.7429, 0.4208, 0.7429, 0.4208, 0.7429, 0.4208, 0.7429, 0.4208, 0.7429, 0.4208, 0.7429, 0.4208, 0.7429, 0.4208, 0.7429, 0.4208, 0.7429, 0.4208, 0.7429, 0.4208, 0.7429, 0.4208, 0.7429, 0.4208, 0.7429, 0.4208, 0.7429, 0.4208, 0.7429, 0.4208, 0.7429, 0.4208, 0.7429, 0.4208, 0.7429, 0.4208, 0.7429, 0.4208, 0.7429, 0.4208, 0.7429, 0.4208, 0.7429, 0.4208, 0.7429, 0.4208, 0.7429, 0.4208, 0.7429, 0.4208, 0.7429, 0.4208, 0.7429, 0.4208, 0.7429, 0.4208, 0.7429, 0.4208, 0.7429, 0.4208, 0.7429, 0.4208, 0.7429, 0.4208, 0.7429, 0.4208, 0.7429, 0.4208, 0.7429, 0.4208, 0.7429, 0.4823, 0.7922, 0.4822, 0.7663, 0.5333, 0.7663, 0.5334, 0.7922, 0.7741, 0.04573, 0.7746, 0.03128, 0.8341, 0.0001614, 0.8334, 0.02031, 0.4211, 0.8823, 0.4212, 0.8637, 0.4823, 0.8754, 0.4822, 0.9014, 0.7746, 0.3782, 0.7741, 0.3616, 0.8334, 0.381, 0.8341, 0.4042, 0.4212, 0.8637, 0.4213, 0.8439, 0.4824, 0.8479, 0.4823, 0.8754, 0.7741, 0.3616, 0.7738, 0.3431, 0.8329, 0.3552, 0.8334, 0.381, 0.4213, 0.8439, 0.4213, 0.8238, 0.4824, 0.8198, 0.4824, 0.8479, 0.7738, 0.3431, 0.7735, 0.3234, 0.8326, 0.3278, 0.8329, 0.3552, 0.4213, 0.8238, 0.4212, 0.804, 0.4823, 0.7922, 0.4824, 0.8198, 0.7735, 0.3234, 0.7735, 0.3033, 0.8325, 0.2997, 0.8326, 0.3278, 0.4212, 0.804, 0.4211, 0.7854, 0.4822, 0.7663, 0.4823, 0.7922, 0.7735, 0.3033, 0.7735, 0.2834, 0.8326, 0.2721, 0.8325, 0.2997, 0.4211, 0.7854, 0.421, 0.7686, 0.482, 0.7429, 0.4822, 0.7663, 0.7735, 0.2834, 0.7738, 0.2647, 0.8329, 0.246, 0.8326, 0.2721, 0.7746, 0.1761, 0.7741, 0.1595, 0.8334, 0.179, 0.8341, 0.2021, 0.7738, 0.2647, 0.7741, 0.2478, 0.8334, 0.2224, 0.8329, 0.246, 0.7741, 0.1595, 0.7738, 0.141, 0.8329, 0.1532, 0.8334, 0.179, 0.8851, 0.5053, 0.885, 0.5254, 0.826, 0.5292, 0.8261, 0.5011, 0.7741, 0.2478, 0.7746, 0.2334, 0.8341, 0.2022, 0.8334, 0.2224, 0.7738, 0.141, 0.7735, 0.1213, 0.8326, 0.1257, 0.8329, 0.1532, 0.885, 0.5254, 0.8848, 0.5452, 0.8257, 0.5567, 0.826, 0.5292, 0.8839, 0.4359, 0.8844, 0.4501, 0.8252, 0.4242, 0.8245, 0.4043, 0.7735, 0.1213, 0.7735, 0.1012, 0.8325, 0.09762, 0.8326, 0.1257, 0.8848, 0.5452, 0.8844, 0.5638, 0.8252, 0.5826, 0.8257, 0.5567, 0.8844, 0.4501, 0.8848, 0.4669, 0.8257, 0.4476, 0.8252, 0.4242, 0.7735, 0.1012, 0.7735, 0.08137, 0.8326, 0.07, 0.8325, 0.09762, 0.8844, 0.5638, 0.8839, 0.5805, 0.8245, 0.606, 0.8252, 0.5826, 0.8848, 0.4669, 0.885, 0.4855, 0.826, 0.4735, 0.8257, 0.4476, 0.7735, 0.08137, 0.7738, 0.06265, 0.8329, 0.04389, 0.8326, 0.07, 0.4208, 0.9133, 0.421, 0.899, 0.482, 0.9247, 0.4817, 0.9446, 0.885, 0.4855, 0.8851, 0.5053, 0.8261, 0.5011, 0.826, 0.4735, 0.7738, 0.06265, 0.7741, 0.04573, 0.8334, 0.02031, 0.8329, 0.04389, 0.4208, 0.7429, 0.4208, 0.7429, 0.4208, 0.7429, 0.4208, 0.7429, 0.8325, 0.2997, 0.8326, 0.2721, 0.8836, 0.2719, 0.8835, 0.2995, 0.4822, 0.7663, 0.482, 0.7429, 0.5331, 0.7429, 0.5333, 0.7663, 0.8326, 0.2721, 0.8329, 0.246, 0.8839, 0.2458, 0.8836, 0.2719, 0.8341, 0.2021, 0.8334, 0.179, 0.8844, 0.1788, 0.8851, 0.2019, 0.8329, 0.246, 0.8334, 0.2224, 0.8844, 0.2222, 0.8839, 0.2458, 0.8334, 0.179, 0.8329, 0.1532, 0.8839, 0.153, 0.8844, 0.1788, 0.8261, 0.5011, 0.826, 0.5292, 0.775, 0.529, 0.7751, 0.5009, 0.8334, 0.2224, 0.8341, 0.2022, 0.8851, 0.2021, 0.8844, 0.2222, 0.8329, 0.1532, 0.8326, 0.1257, 0.8836, 0.1255, 0.8839, 0.153, 0.826, 0.5292, 0.8257, 0.5567, 0.7747, 0.5565, 0.775, 0.529, 0.8245, 0.4043, 0.8252, 0.4242, 0.7742, 0.424, 0.7735, 0.4042, 0.8326, 0.1257, 0.8325, 0.09762, 0.8835, 0.09746, 0.8836, 0.1255, 0.8257, 0.5567, 0.8252, 0.5826, 0.7742, 0.5825, 0.7747, 0.5565, 0.8252, 0.4242, 0.8257, 0.4476, 0.7747, 0.4474, 0.7742, 0.424, 0.8325, 0.09762, 0.8326, 0.07, 0.8836, 0.06984, 0.8835, 0.09746, 0.8252, 0.5826, 0.8245, 0.606, 0.7735, 0.6058, 0.7742, 0.5825, 0.8257, 0.4476, 0.826, 0.4735, 0.775, 0.4733, 0.7747, 0.4474, 0.8326, 0.07, 0.8329, 0.04389, 0.8839, 0.04373, 0.8836, 0.06984, 0.4817, 0.9446, 0.482, 0.9247, 0.5331, 0.9247, 0.5328, 0.9446, 0.826, 0.4735, 0.8261, 0.5011, 0.7751, 0.5009, 0.775, 0.4733, 0.8329, 0.04389, 0.8334, 0.02031, 0.8844, 0.02015, 0.8839, 0.04373, 0.482, 0.9247, 0.4822, 0.9014, 0.5333, 0.9014, 0.5331, 0.9247, 0.8334, 0.02031, 0.8341, 0.0001614, 0.8851, -5.32e-09, 0.8844, 0.02015, 0.4822, 0.9014, 0.4823, 0.8754, 0.5334, 0.8754, 0.5333, 0.9014, 0.8341, 0.4042, 0.8334, 0.381, 0.8844, 0.3809, 0.8851, 0.404, 0.4823, 0.8754, 0.4824, 0.8479, 0.5335, 0.8479, 0.5334, 0.8754, 0.8334, 0.381, 0.8329, 0.3552, 0.8839, 0.3551, 0.8844, 0.3809, 0.4824, 0.8479, 0.4824, 0.8198, 0.5335, 0.8198, 0.5335, 0.8479, 0.8329, 0.3552, 0.8326, 0.3278, 0.8836, 0.3276, 0.8839, 0.3551, 0.4824, 0.8198, 0.4823, 0.7922, 0.5334, 0.7922, 0.5335, 0.8198, 0.8326, 0.3278, 0.8325, 0.2997, 0.8835, 0.2995, 0.8836, 0.3276, 0.2049, 0.8261, 0.1768, 0.8252, 0.1768, 0.7846, 0.2049, 0.7855, 0.4208, 0.7429, 0.4208, 0.7429, 0.4208, 0.7429, 0.4208, 0.7429, 0.4208, 0.7429, 0.4208, 0.7429, 0.4208, 0.7429, 0.4208, 0.7429, 0.4208, 0.7429, 0.4208, 0.7429, 0.4208, 0.7429, 0.4208, 0.7429, 0.4208, 0.7429, 0.4208, 0.7429, 0.4208, 0.7429, 0.4208, 0.7429, 0.4208, 0.7429, 0.4208, 0.7429, 0.4208, 0.7429, 0.4208, 0.7429, 0.4208, 0.7429, 0.4208, 0.7429, 0.4208, 0.7429, 0.4208, 0.7429, 0.4208, 0.7429, 0.4208, 0.7429, 0.4208, 0.7429, 0.4208, 0.7429, 0.4208, 0.7429, 0.4208, 0.7429, 0.4208, 0.7429, 0.4208, 0.7429, 0.4208, 0.7429, 0.4208, 0.7429, 0.4208, 0.7429, 0.4208, 0.7429, 0.4208, 0.7429, 0.4208, 0.7429, 0.4208, 0.7429, 0.4208, 0.7429, 0.4208, 0.7429, 0.4208, 0.7429, 0.4208, 0.7429, 0.4208, 0.7429, 0.4208, 0.7429, 0.4208, 0.7429, 0.4208, 0.7429, 0.4208, 0.7429, 0.4208, 0.7429, 0.4208, 0.7429, 0.4208, 0.7429, 0.4208, 0.7429, 0.4208, 0.7429, 0.4208, 0.7429, 0.4208, 0.7429, 0.4208, 0.7429, 0.4208, 0.7429, 0.4208, 0.7429, 0.4208, 0.7429, 0.4208, 0.7429, 0.4208, 0.7429, 0.4208, 0.7429, 0.4208, 0.7429, 0.4208, 0.7429, 0.4208, 0.7429, 0.4208, 0.7429, 0.4208, 0.7429, 0.4208, 0.7429, 0.4208, 0.7429, 0.4208, 0.7429, 0.4208, 0.7429, 0.4208, 0.7429, 0.4208, 0.7429, 0.4208, 0.7429, 0.4208, 0.7429, 0.4208, 0.7429, 0.4208, 0.7429, 0.4208, 0.7429, 0.4208, 0.7429, 0.4208, 0.7429, 0.4208, 0.7429, 0.4208, 0.7429, 0.4208, 0.7429, 0.4208, 0.7429, 0.4208, 0.7429, 0.4208, 0.7429, 0.4208, 0.7429, 0.4208, 0.7429, 0.4208, 0.7429, 0.4208, 0.7429, 0.4208, 0.7429, 0.4208, 0.7429, 0.4208, 0.7429, 0.4208, 0.7429, 0.4208, 0.7429, 0.4208, 0.7429, 0.4208, 0.7429, 0.4208, 0.7429, 0.4208, 0.7429, 0.4208, 0.7429, 0.4208, 0.7429, 0.4208, 0.7429, 0.4208, 0.7429, 0.4208, 0.7429, 0.4208, 0.7429, 0.4208, 0.7429, 0.4208, 0.7429, 0.4208, 0.7429, 0.4208, 0.7429, 0.4208, 0.7429, 0.4208, 0.7429, 0.4208, 0.7429, 0.4208, 0.7429, 0.4208, 0.7429, 0.4208, 0.7429, 0.4208, 0.7429, 0.4208, 0.7429, 0.4208, 0.7429, 0.4208, 0.7429, 0.4208, 0.7429, 0.4208, 0.7429, 0.4208, 0.7429, 0.4208, 0.7429, 0.4208, 0.7429, 0.4208, 0.7429, 0.4208, 0.7429, 0.4208, 0.7429, 0.4208, 0.7429, 0.9594, 0.606, 0.925, 0.6059, 0.925, 0.5653, 0.9594, 0.5654, 0.954, 0.1955, 0.9259, 0.1955, 0.9294, 0.1597, 0.9505, 0.1597, 0.814, 0.6898, 0.8142, 0.713, 0.7737, 0.7123, 0.7735, 0.6892, 0.892, 0.7835, 0.892, 0.7628, 0.9325, 0.7625, 0.9325, 0.7832, 0.1969, 0.9085, 0.1768, 0.9078, 0.1768, 0.8672, 0.1969, 0.868, 0.9259, 0.1239, 0.954, 0.1239, 0.9505, 0.1597, 0.9294, 0.1597, 0.892, 0.7628, 0.8918, 0.7418, 0.9324, 0.7415, 0.9325, 0.7625, 0.926, 0.9488, 0.8918, 0.9492, 0.8918, 0.9086, 0.926, 0.9082, 0.9587, 0.6836, 0.9306, 0.6836, 0.9341, 0.6478, 0.9552, 0.6478, 0.8851, 0.1096, 0.8853, 0.08346, 0.9259, 0.08318, 0.9257, 0.1093, 0.9325, 0.7298, 0.9132, 0.7301, 0.9132, 0.6895, 0.9325, 0.6892, 0.892, 0.8244, 0.8918, 0.8033, 0.9324, 0.8031, 0.9325, 0.8241, 0.2049, 0.7846, 0.1768, 0.7838, 0.1768, 0.7432, 0.2049, 0.7441, 0.9259, 0.1955, 0.954, 0.1955, 0.9505, 0.2312, 0.9294, 0.2312, 0.8851, 0.1372, 0.8851, 0.1096, 0.9257, 0.1093, 0.9257, 0.1369, 0.9132, 0.7301, 0.8959, 0.7305, 0.8959, 0.6899, 0.9132, 0.6895, 0.926, 0.9082, 0.9541, 0.9082, 0.9506, 0.944, 0.9296, 0.944, 0.8853, 0.1653, 0.8851, 0.1372, 0.9257, 0.1369, 0.9259, 0.165, 0.8585, 0.934, 0.8434, 0.9335, 0.8434, 0.8929, 0.8585, 0.8935, 0.9306, 0.6884, 0.9113, 0.6887, 0.9113, 0.6482, 0.9306, 0.6478, 0.1993, 0.9506, 0.1649, 0.9502, 0.1649, 0.9096, 0.1993, 0.91, 0.9606, 0.9082, 0.9325, 0.9082, 0.936, 0.8724, 0.9571, 0.8724, 0.9113, 0.6887, 0.894, 0.6892, 0.894, 0.6486, 0.9113, 0.6482, 0.855, 0.713, 0.855, 0.7388, 0.8145, 0.7381, 0.8145, 0.7123, 0.8918, 0.8646, 0.892, 0.8451, 0.9325, 0.8448, 0.9324, 0.8644, 0.9264, 0.606, 0.9544, 0.606, 0.9509, 0.6418, 0.9299, 0.6418, 0.9434, 0.1238, 0.9259, 0.1239, 0.9259, 0.08333, 0.9434, 0.08318, 0.8548, 0.6898, 0.855, 0.713, 0.8145, 0.7123, 0.8142, 0.6892, 0.892, 0.8451, 0.892, 0.8244, 0.9325, 0.8241, 0.9325, 0.8448, 0.9606, 0.7305, 0.9325, 0.7305, 0.936, 0.6947, 0.9571, 0.6947, 0.08017, 0.9355, 0.04847, 0.9349, 0.04847, 0.8943, 0.08017, 0.8949, 0.09591, 0.7756, 0.09581, 0.795, 0.04853, 0.795, 0.04863, 0.7756, 0.4208, 0.7429, 0.4208, 0.7429, 0.4208, 0.7429, 0.4208, 0.7429, 0.4208, 0.7429, 0.4208, 0.7429, 0.4208, 0.7429, 0.4208, 0.7429, 0.4208, 0.7429, 0.4208, 0.7429, 0.4208, 0.7429, 0.4208, 0.7429, 0.4208, 0.7429, 0.4208, 0.7429, 0.4208, 0.7429, 0.4208, 0.7429, 0.4208, 0.7429, 0.4208, 0.7429, 0.4208, 0.7429, 0.4208, 0.7429, 0.4208, 0.7429, 0.4208, 0.7429, 0.4208, 0.7429, 0.4208, 0.7429, 0.4208, 0.7429, 0.4208, 0.7429, 0.4208, 0.7429, 0.4208, 0.7429, 0.4208, 0.7429, 0.4208, 0.7429, 0.4208, 0.7429, 0.4208, 0.7429, 0.4208, 0.7429, 0.4208, 0.7429, 0.4208, 0.7429, 0.4208, 0.7429, 0.4208, 0.7429, 0.4208, 0.7429, 0.4208, 0.7429, 0.4208, 0.7429, 0.4208, 0.7429, 0.4208, 0.7429, 0.4208, 0.7429, 0.4208, 0.7429, 0.4208, 0.7429, 0.4208, 0.7429, 0.4208, 0.7429, 0.4208, 0.7429, 0.4208, 0.7429, 0.4208, 0.7429, 0.4208, 0.7429, 0.4208, 0.7429, 0.4208, 0.7429, 0.4208, 0.7429, 0.4208, 0.7429, 0.4208, 0.7429, 0.4208, 0.7429, 0.4208, 0.7429, 0.4208, 0.7429, 0.4208, 0.7429, 0.4208, 0.7429, 0.4208, 0.7429, 0.4208, 0.7429, 0.4208, 0.7429, 0.4208, 0.7429, 0.4208, 0.7429, 0.4208, 0.7429, 0.4208, 0.7429, 0.4208, 0.7429, 0.4208, 0.7429, 0.4208, 0.7429, 0.4208, 0.7429, 0.4208, 0.7429, 0.4208, 0.7429, 0.4208, 0.7429, 0.4208, 0.7429, 0.4208, 0.7429, 0.4208, 0.7429, 0.4208, 0.7429, 0.4208, 0.7429, 0.4208, 0.7429, 0.4208, 0.7429, 0.4208, 0.7429, 0.4208, 0.7429, 0.4208, 0.7429, 0.4208, 0.7429, 0.4208, 0.7429, 0.4208, 0.7429, 0.4208, 0.7429, 0.4208, 0.7429, 0.4208, 0.7429, 0.4208, 0.7429, 0.4208, 0.7429, 0.4208, 0.7429, 0.4208, 0.7429, 0.4208, 0.7429, 0.4208, 0.7429, 0.4208, 0.7429, 0.4208, 0.7429, 0.4208, 0.7429, 0.4208, 0.7429, 0.4208, 0.7429, 0.4208, 0.7429, 0.4208, 0.7429, 0.4208, 0.7429, 0.4208, 0.7429, 0.4208, 0.7429, 0.4208, 0.7429, 0.4208, 0.7429, 0.4208, 0.7429, 0.4208, 0.7429, 0.4208, 0.7429, 0.4208, 0.7429, 0.4208, 0.7429, 0.4208, 0.7429, 0.4208, 0.7429, 0.4208, 0.7429, 0.4208, 0.7429, 0.4208, 0.7429, 0.4208, 0.7429, 0.4208, 0.7429, 0.4208, 0.7429, 0.4208, 0.7429, 0.4208, 0.7429, 0.4167, 0.8186, 0.4208, 0.8392, 0.4208, 0.8603, 0.4167, 0.8809, 0.4086, 0.9003, 0.397, 0.9178, 0.3821, 0.9327, 0.3646, 0.9444, 0.3451, 0.9525, 0.3245, 0.9566, 0.3035, 0.9566, 0.2828, 0.9525, 0.2634, 0.9444, 0.2459, 0.9327, 0.231, 0.9178, 0.2193, 0.9003, 0.2113, 0.8809, 0.2072, 0.8603, 0.2072, 0.8392, 0.2113, 0.8186, 0.2193, 0.7992, 0.231, 0.7817, 0.2459, 0.7668, 0.2634, 0.7551, 0.2828, 0.747, 0.3035, 0.7429, 0.3245, 0.7429, 0.3451, 0.747, 0.3646, 0.7551, 0.3821, 0.7668, 0.397, 0.7817, 0.4086, 0.7992, 0.5848, 0.8419, 0.5846, 0.8614, 0.5373, 0.8616, 0.5375, 0.842, 0.09581, 0.795, 0.09575, 0.8157, 0.04847, 0.8157, 0.04853, 0.795, 0.5846, 0.8614, 0.5842, 0.8791, 0.5369, 0.8793, 0.5373, 0.8616, 0.09575, 0.8157, 0.09575, 0.8367, 0.04847, 0.8367, 0.04847, 0.8157, 0.5842, 0.8791, 0.5837, 0.8942, 0.5364, 0.8943, 0.5369, 0.8793, 0.09575, 0.8367, 0.09581, 0.8574, 0.04853, 0.8574, 0.04847, 0.8367, 0.001227, 0.8943, 0.000706, 0.8794, 0.04795, 0.8796, 0.04847, 0.8945, 0.09581, 0.8574, 0.09591, 0.8768, 0.04863, 0.8768, 0.04853, 0.8574, 0.000706, 0.8794, 0.0003189, 0.8619, 0.04757, 0.8621, 0.04795, 0.8796, 0.8918, 0.8197, 0.8917, 0.8404, 0.8445, 0.8406, 0.8446, 0.8199, 0.09591, 0.8768, 0.09606, 0.8943, 0.04878, 0.8943, 0.04863, 0.8768, 0.0003189, 0.8619, 8.05e-05, 0.8425, 0.04733, 0.8427, 0.04757, 0.8621, 0.8917, 0.8404, 0.8915, 0.86, 0.8443, 0.8601, 0.8445, 0.8406, 0.8906, 0.7415, 0.8911, 0.7588, 0.8439, 0.759, 0.8434, 0.7416, 8.05e-05, 0.8425, -3.49e-10, 0.8218, 0.04725, 0.822, 0.04733, 0.8427, 0.8915, 0.86, 0.8911, 0.8777, 0.8439, 0.8778, 0.8443, 0.8601, 0.8911, 0.7588, 0.8915, 0.7781, 0.8443, 0.7783, 0.8439, 0.759, -3.49e-10, 0.8218, 8.049e-05, 0.8008, 0.04733, 0.801, 0.04725, 0.822, 0.8911, 0.8777, 0.8906, 0.8928, 0.8434, 0.8929, 0.8439, 0.8778, 0.8915, 0.7781, 0.8917, 0.7987, 0.8445, 0.7989, 0.8443, 0.7783, 8.049e-05, 0.8008, 0.0003189, 0.7802, 0.04757, 0.7803, 0.04733, 0.801, 0.5837, 0.7429, 0.5842, 0.7603, 0.5369, 0.7604, 0.5364, 0.7431, 0.8917, 0.7987, 0.8918, 0.8197, 0.8446, 0.8199, 0.8445, 0.7989, 0.0003189, 0.7802, 0.000706, 0.7607, 0.04795, 0.7609, 0.04757, 0.7803, 0.5842, 0.7603, 0.5846, 0.7796, 0.5373, 0.7797, 0.5369, 0.7604, 0.000706, 0.7607, 0.001227, 0.7432, 0.04847, 0.7434, 0.04795, 0.7609, 0.5846, 0.7796, 0.5848, 0.8001, 0.5375, 0.8003, 0.5373, 0.7797, 0.09625, 0.7432, 0.09606, 0.7581, 0.04878, 0.7581, 0.04897, 0.7432, 0.5848, 0.8001, 0.5849, 0.8212, 0.5376, 0.8213, 0.5375, 0.8003, 0.09606, 0.7581, 0.09591, 0.7756, 0.04863, 0.7756, 0.04878, 0.7581, 0.5849, 0.8212, 0.5848, 0.8419, 0.5375, 0.842, 0.5376, 0.8213, 0.894, 0.6335, 0.894, 0.6616, 0.8582, 0.6581, 0.8582, 0.6371, 0.1017, 0.9096, 0.09625, 0.882, 0.132, 0.8785, 0.1361, 0.8992, 0.894, 0.6616, 0.8885, 0.6892, 0.8541, 0.6787, 0.8582, 0.6581, 0.09625, 0.882, 0.09625, 0.854, 0.132, 0.8575, 0.132, 0.8785, 0.1416, 0.9096, 0.1361, 0.882, 0.1719, 0.8785, 0.176, 0.8992, 0.09625, 0.854, 0.1017, 0.8264, 0.1361, 0.8368, 0.132, 0.8575, 0.9195, 0.5228, 0.925, 0.5504, 0.8892, 0.5539, 0.8851, 0.5332, 0.925, 0.5504, 0.925, 0.5785, 0.8892, 0.5749, 0.8892, 0.5539, 0.1424, 0.8264, 0.1369, 0.7989, 0.1727, 0.7953, 0.1768, 0.816, 0.925, 0.5785, 0.9195, 0.606, 0.8851, 0.5956, 0.8892, 0.5749, 0.1369, 0.7989, 0.1369, 0.7708, 0.1727, 0.7743, 0.1727, 0.7953, 0.1369, 0.7708, 0.1424, 0.7432, 0.1768, 0.7537, 0.1727, 0.7743, 0.8486, 0.606, 0.8541, 0.6335, 0.8183, 0.6371, 0.8142, 0.6164, 0.8541, 0.6335, 0.8541, 0.6616, 0.8183, 0.6581, 0.8183, 0.6371, 0.8906, 0.5228, 0.8851, 0.4953, 0.9209, 0.4917, 0.925, 0.5124, 0.8541, 0.6616, 0.8486, 0.6892, 0.8142, 0.6787, 0.8183, 0.6581, 0.8851, 0.4953, 0.8851, 0.4672, 0.9209, 0.4707, 0.9209, 0.4917, 0.8851, 0.4672, 0.8906, 0.4396, 0.925, 0.4501, 0.9209, 0.4707, 0.1361, 0.882, 0.1361, 0.854, 0.1719, 0.8575, 0.1719, 0.8785, 0.9195, -2.98e-08, 0.925, 0.02755, 0.8892, 0.03107, 0.8851, 0.01043, 0.1361, 0.854, 0.1416, 0.8264, 0.176, 0.8368, 0.1719, 0.8575, 0.925, 0.02755, 0.925, 0.05563, 0.8892, 0.05211, 0.8892, 0.03107, 0.8885, 0.606, 0.894, 0.6335, 0.8582, 0.6371, 0.8541, 0.6164, 0.925, 0.05563, 0.9195, 0.08318, 0.8851, 0.07275, 0.8892, 0.05211, 0.8918, 0.8031, 0.892, 0.7835, 0.9325, 0.7832, 0.9324, 0.8028, 0.8142, 0.713, 0.8142, 0.7388, 0.7737, 0.7381, 0.7737, 0.7123, 0.9594, 0.0406, 0.925, 0.04073, 0.925, 0.0001345, 0.9594, 2.162e-10, 0.9607, 0.5634, 0.925, 0.5635, 0.925, 0.523, 0.9607, 0.5228, 0.9575, 0.3827, 0.9258, 0.3824, 0.9258, 0.3418, 0.9575, 0.3421, 0.09527, 0.9354, 0.08017, 0.9349, 0.08017, 0.8943, 0.09527, 0.8948, 0.8853, 0.2474, 0.8851, 0.2193, 0.9257, 0.219, 0.9259, 0.2471, 0.5684, 0.9355, 0.5364, 0.9349, 0.5364, 0.8943, 0.5684, 0.895, 0.9089, 0.647, 0.894, 0.6476, 0.894, 0.607, 0.9089, 0.6065, 0.8851, 0.2193, 0.8851, 0.1917, 0.9257, 0.1914, 0.9257, 0.219, 0.9264, 0.6466, 0.9089, 0.647, 0.9089, 0.6065, 0.9264, 0.606, 0.8851, 0.1917, 0.8853, 0.1656, 0.9259, 0.1653, 0.9257, 0.1914, 0.8142, 0.6335, 0.8142, 0.6616, 0.7737, 0.6616, 0.7737, 0.6335, 0.9567, 0.08133, 0.925, 0.08155, 0.925, 0.04095, 0.9567, 0.04073, 0.9257, 0.289, 0.9258, 0.3097, 0.8853, 0.3097, 0.8851, 0.289, 0.9459, 0.424, 0.9258, 0.4232, 0.9258, 0.3827, 0.9459, 0.3834, 0.8142, 0.6616, 0.814, 0.6892, 0.7735, 0.6892, 0.7737, 0.6616, 0.1305, 0.9502, 0.09625, 0.9506, 0.09625, 0.91, 0.1305, 0.9096, 0.9257, 0.268, 0.9257, 0.289, 0.8851, 0.289, 0.8851, 0.268, 0.8956, 0.6902, 0.8959, 0.7101, 0.8553, 0.7091, 0.855, 0.6892, 0.9258, 0.2474, 0.9257, 0.268, 0.8851, 0.268, 0.8853, 0.2474, 0.8959, 0.7101, 0.8959, 0.7335, 0.8553, 0.7324, 0.8553, 0.7091, 0.2001, 0.8672, 0.1768, 0.8666, 0.1768, 0.8261, 0.2001, 0.8267, 0.1649, 0.9502, 0.1305, 0.9506, 0.1305, 0.91, 0.1649, 0.9096, 0.8918, 0.9082, 0.8919, 0.8883, 0.9325, 0.888, 0.9324, 0.9079, 0.9433, 0.3292, 0.9258, 0.3287, 0.9258, 0.2882, 0.9433, 0.2886, 0.814, 0.606, 0.8142, 0.6335, 0.7737, 0.6335, 0.7735, 0.606, 0.8919, 0.8883, 0.8919, 0.865, 0.9325, 0.8646, 0.9325, 0.888, 0.9399, 0.4804, 0.925, 0.4802, 0.925, 0.4396, 0.9399, 0.4398, 0.8918, 0.9335, 0.8601, 0.9341, 0.8601, 0.8936, 0.8918, 0.8929, 0.9574, 0.4806, 0.9399, 0.4804, 0.9399, 0.4398, 0.9574, 0.44, 0.1369, 0.7432, 0.1369, 0.7708, 0.09625, 0.7708, 0.09632, 0.7432, 0.1369, 0.7708, 0.1369, 0.7989, 0.09625, 0.7989, 0.09625, 0.7708, 0.9607, 0.5211, 0.925, 0.5213, 0.925, 0.4807, 0.9607, 0.4806, 0.9258, 0.3835, 0.9257, 0.4042, 0.8851, 0.4042, 0.8852, 0.3835, 0.1369, 0.7989, 0.1369, 0.8264, 0.09632, 0.8264, 0.09625, 0.7989, 0.03194, 0.9357, 0.0, 0.935, 0.0, 0.8945, 0.03194, 0.8951, 0.9258, 0.3625, 0.9258, 0.3835, 0.8852, 0.3835, 0.8852, 0.3625, 0.9257, 0.3418, 0.9258, 0.3625, 0.8852, 0.3625, 0.8851, 0.3418, 0.9492, 0.288, 0.9258, 0.2882, 0.9258, 0.2476, 0.9492, 0.2474])
me_cylinder_001.materials.append(mat_material)
me_cylinder_001.update()

# ---- objects
ob_image_reference = bpy.data.objects.new('Image reference', None)
ob_blade = bpy.data.objects.new('Blade', me_cube_001)
ob_handle_001 = bpy.data.objects.new('Handle.001', me_cylinder_001)

# ---- transforms, parenting, visibility, modifiers, constraints
ob_image_reference.location = (0.0, 0.0, 0.0)
ob_image_reference.rotation_euler = (1.571, 0.0, 3.142)
ob_image_reference.empty_display_type = 'IMAGE'
ob_image_reference.empty_display_size = 18.51
ob_image_reference.empty_image_offset = (-0.1838, -0.4889)
ob_image_reference.use_empty_image_alpha = True
ob_image_reference.color = (1.0, 1.0, 1.0, 0.1654)
ob_blade.location = (0.0567, 0.0, 3.053)
ob_blade.scale = (0.3405, 0.05602, 0.3614)
ob_handle_001.location = (0.0, 1.397e-07, 8.934)
ob_handle_001.scale = (1.0, 1.0, 0.867)

# ---- collection membership
col_collection.objects.link(ob_image_reference)
col_collection.objects.link(ob_blade)
col_collection.objects.link(ob_handle_001)

# ---- scene / render settings (as saved in the file)
scene.frame_start = 1; scene.frame_end = 250; scene.frame_set(1)
scene.render.engine = 'BLENDER_EEVEE_NEXT'
scene.cycles.sampling_pattern = 'TABULATED_SOBOL'
scene.view_settings.view_transform = 'Filmic'
bpy.context.view_layer.update()

# ---- added for rendering (the .blend has no active camera and no usable light): camera, sun
cam_auto = bpy.data.cameras.new('AutoCamera')
cam_auto.lens = 50.0
cam_auto.sensor_width = 36.0
cam_auto.clip_end = 1000.0
ob_auto_camera = bpy.data.objects.new('AutoCamera', cam_auto)
scene.collection.objects.link(ob_auto_camera)
ob_auto_camera.location = (14.0983, -17.0805, 11.2324)
ob_auto_camera.rotation_euler = (1.09748, -7.21219e-08, 0.694738)
scene.camera = ob_auto_camera
light_auto_sun = bpy.data.lights.new('AutoSun', 'SUN')
light_auto_sun.energy = 3.0
light_auto_sun.angle = 0.0523599
ob_auto_sun = bpy.data.objects.new('AutoSun', light_auto_sun)
scene.collection.objects.link(ob_auto_sun)
ob_auto_sun.rotation_euler = (0.872665, 0.174533, 0.523599)
bpy.context.view_layer.update()
